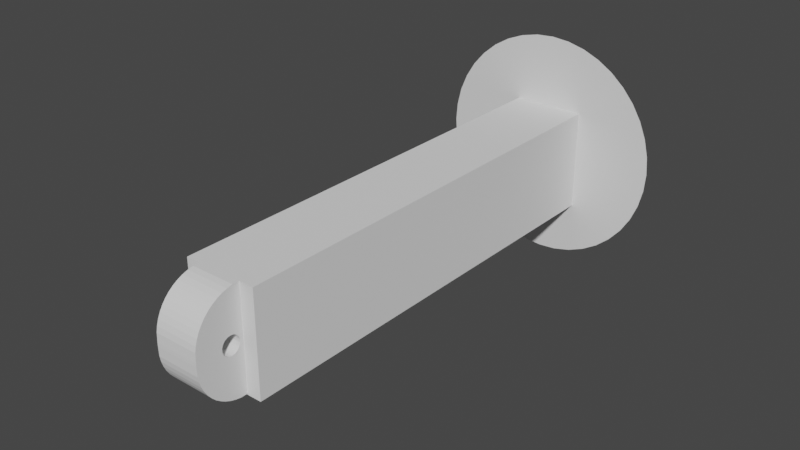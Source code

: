 # Source: Link_3_BL_c.blend  (saved by Blender 2.92.15; exported with 4.5.12 LTS)
import bpy
from mathutils import Matrix  # noqa: F401  (used for matrix-valued properties, if any)

bpy.ops.wm.read_factory_settings(use_empty=True)
scene = bpy.context.scene
scene.name = 'Scene'

# ---- collections
col_collection = bpy.data.collections.new('Collection'); scene.collection.children.link(col_collection)

# ---- world
world_world = bpy.data.worlds.new('World'); scene.world = world_world
world_world.use_nodes = True; world_world.node_tree.nodes.clear()
_N = world_world.node_tree.nodes; _L = world_world.node_tree.links
n0 = _N.new('ShaderNodeOutputWorld'); n0.name = 'World Output'; n0.location = (300, 300)
n1 = _N.new('ShaderNodeBackground'); n1.name = 'Background'; n1.location = (10, 300)
n1.inputs[0].default_value = (0.05088, 0.05088, 0.05088, 1.0)
_L.new(n1.outputs[0], n0.inputs[0])
n0.is_active_output = True
world_world.color = (0.05088, 0.05088, 0.05088)
world_world.use_sun_shadow = False
world_world.sun_shadow_jitter_overblur = 0.0

# ---- meshes
me_link_3_bl_003 = bpy.data.meshes.new('Link 3 BL.003')
me_link_3_bl_003.from_pydata([(0.006514, 0.2102, 0.00288), (0.01302, 0.2098, 0.00288), (0.01949, 0.2091, 0.00288), (0.02593, 0.2081, 0.00288), (0.03233, 0.2068, 0.00288), (0.03866, 0.2053, 0.00288), (0.04491, 0.2035, 0.00288), (0.006434, 0.2102, 0.003899), (0.01286, 0.2098, 0.004916), (0.01925, 0.2091, 0.00593), (0.02561, 0.2081, 0.006937), (0.03193, 0.2068, 0.007937), (0.03818, 0.2053, 0.008927), (0.04436, 0.2035, 0.009906), (0.006195, 0.2102, 0.004893), (0.01238, 0.2098, 0.006902), (0.01854, 0.2091, 0.008904), (0.02466, 0.2081, 0.01089), (0.03074, 0.2068, 0.01287), (0.03676, 0.2053, 0.01483), (0.04272, 0.2035, 0.01676), (0.04859, 0.2014, 0.01867), (0.005804, 0.2102, 0.005838), (0.0116, 0.2098, 0.008789), (0.01737, 0.2091, 0.01173), (0.02311, 0.2081, 0.01465), (0.0288, 0.2068, 0.01756), (0.03444, 0.2053, 0.02043), (0.04002, 0.2035, 0.02327), (0.04552, 0.2014, 0.02607), (0.00527, 0.2102, 0.006709), (0.01053, 0.2098, 0.01053), (0.01577, 0.2091, 0.01434), (0.02098, 0.2081, 0.01812), (0.02615, 0.2068, 0.02188), (0.03127, 0.2053, 0.0256), (0.03634, 0.2035, 0.02928), (0.04133, 0.2014, 0.03291), (0.004606, 0.2102, 0.007486), (0.009204, 0.2098, 0.01208), (0.01378, 0.2091, 0.01666), (0.01834, 0.2081, 0.02122), (0.02286, 0.2068, 0.02574), (0.02733, 0.2053, 0.03021), (0.03176, 0.2035, 0.03464), (0.03612, 0.2014, 0.039), (0.003829, 0.2102, 0.00815), (0.007651, 0.2098, 0.01341), (0.01146, 0.2091, 0.01865), (0.01524, 0.2081, 0.02386), (0.019, 0.2068, 0.02903), (0.02272, 0.2053, 0.03415), (0.0264, 0.2035, 0.03922), (0.002957, 0.2102, 0.008684), (0.005909, 0.2098, 0.01448), (0.00885, 0.2091, 0.02025), (0.01177, 0.2081, 0.02599), (0.01468, 0.2068, 0.03168), (0.01755, 0.2053, 0.03732), (0.02039, 0.2035, 0.0429), (0.02319, 0.2014, 0.0484), (0.002013, 0.2102, 0.009076), (0.004022, 0.2098, 0.01526), (0.006024, 0.2091, 0.02142), (0.008014, 0.2081, 0.02754), (0.009989, 0.2068, 0.03362), (0.01195, 0.2053, 0.03964), (0.01388, 0.2035, 0.0456), (0.01579, 0.2014, 0.05147), (0.001019, 0.2102, 0.009314), (0.002036, 0.2098, 0.01574), (0.003049, 0.2091, 0.02213), (0.004057, 0.2081, 0.02849), (0.005057, 0.2068, 0.03481), (0.006047, 0.2053, 0.04106), (0.007026, 0.2035, 0.04724), (0.007992, 0.2014, 0.05334), (-5.97e-09, 0.2102, 0.009394), (-7.949e-09, 0.2098, 0.0159), (-4.922e-09, 0.2091, 0.02237), (-3.525e-09, 0.2081, 0.02881), (-3.991e-09, 0.2068, 0.03521), (-9.579e-09, 0.2053, 0.04154), (-1.098e-08, 0.2035, 0.04779), (-8.647e-09, 0.2014, 0.05397), (-0.001019, 0.2102, 0.009314), (-0.002036, 0.2098, 0.01574), (-0.003049, 0.2091, 0.02213), (-0.004057, 0.2081, 0.02849), (-0.005057, 0.2068, 0.03481), (-0.006047, 0.2053, 0.04106), (-0.007026, 0.2035, 0.04724), (-0.007992, 0.2014, 0.05334), (-0.002013, 0.2102, 0.009075), (-0.004022, 0.2098, 0.01526), (-0.006024, 0.2091, 0.02142), (-0.008014, 0.2081, 0.02754), (-0.009989, 0.2068, 0.03362), (-0.01195, 0.2053, 0.03964), (-0.01388, 0.2035, 0.0456), (-0.01579, 0.2014, 0.05147), (-0.002957, 0.2102, 0.008684), (-0.005909, 0.2098, 0.01448), (-0.00885, 0.2091, 0.02025), (-0.01177, 0.2081, 0.02599), (-0.01468, 0.2068, 0.03168), (-0.01755, 0.2053, 0.03732), (-0.02039, 0.2035, 0.0429), (-0.02319, 0.2014, 0.0484), (-0.003829, 0.2102, 0.00815), (-0.007651, 0.2098, 0.01341), (-0.01146, 0.2091, 0.01865), (-0.01524, 0.2081, 0.02386), (-0.019, 0.2068, 0.02903), (-0.02272, 0.2053, 0.03415), (-0.0264, 0.2035, 0.03922), (-3.731e-09, 0.2104, 0.00288), (-0.004606, 0.2102, 0.007486), (-0.009204, 0.2098, 0.01208), (-0.01378, 0.2091, 0.01666), (-0.01834, 0.2081, 0.02122), (-0.02286, 0.2068, 0.02574), (-0.02733, 0.2053, 0.03021), (-0.03176, 0.2035, 0.03464), (-0.00527, 0.2102, 0.006709), (-0.01053, 0.2098, 0.01053), (-0.01577, 0.2091, 0.01434), (-0.02098, 0.2081, 0.01812), (-0.02615, 0.2068, 0.02188), (-0.03127, 0.2053, 0.0256), (-0.03634, 0.2035, 0.02928), (-0.005804, 0.2102, 0.005838), (-0.0116, 0.2098, 0.008789), (-0.01737, 0.2091, 0.01173), (-0.02311, 0.2081, 0.01465), (-0.0288, 0.2068, 0.01756), (-0.03444, 0.2053, 0.02043), (-0.04002, 0.2035, 0.02327), (-0.006195, 0.2102, 0.004893), (-0.01238, 0.2098, 0.006902), (-0.01854, 0.2091, 0.008904), (-0.02466, 0.2081, 0.01089), (-0.03074, 0.2068, 0.01287), (-0.03676, 0.2053, 0.01483), (-0.04272, 0.2035, 0.01676), (-0.04859, 0.2014, 0.01867), (-0.006434, 0.2102, 0.003899), (-0.01286, 0.2098, 0.004916), (-0.01925, 0.2091, 0.00593), (-0.02561, 0.2081, 0.006937), (-0.03193, 0.2068, 0.007937), (-0.03818, 0.2053, 0.008927), (-0.04436, 0.2035, 0.009906), (-0.05046, 0.2014, 0.01087), (-0.006514, 0.2102, 0.00288), (-0.01302, 0.2098, 0.00288), (-0.01949, 0.2091, 0.00288), (-0.02593, 0.2081, 0.00288), (-0.03233, 0.2068, 0.00288), (-0.03866, 0.2053, 0.00288), (-0.04491, 0.2035, 0.00288), (-0.006434, 0.2102, 0.001861), (-0.01286, 0.2098, 0.0008439), (-0.01925, 0.2091, -0.0001693), (-0.02561, 0.2081, -0.001177), (-0.03193, 0.2068, -0.002177), (-0.03818, 0.2053, -0.003167), (-0.04436, 0.2035, -0.004146), (-0.05046, 0.2014, -0.005112), (-0.006195, 0.2102, 0.0008671), (-0.01238, 0.2098, -0.001142), (-0.01854, 0.2091, -0.003144), (-0.02466, 0.2081, -0.005134), (-0.03074, 0.2068, -0.007109), (-0.03676, 0.2053, -0.009065), (-0.04272, 0.2035, -0.011), (-0.005804, 0.2102, -7.727e-05), (-0.0116, 0.2098, -0.003029), (-0.01737, 0.2091, -0.00597), (-0.02311, 0.2081, -0.008894), (-0.0288, 0.2068, -0.0118), (-0.03444, 0.2053, -0.01467), (-0.04002, 0.2035, -0.01751), (-0.00527, 0.2102, -0.0009488), (-0.01053, 0.2098, -0.004771), (-0.01577, 0.2091, -0.008578), (-0.02098, 0.2081, -0.01236), (-0.02615, 0.2068, -0.01612), (-0.03127, 0.2053, -0.01984), (-0.03634, 0.2035, -0.02352), (-0.004606, 0.2102, -0.001726), (-0.009204, 0.2098, -0.006324), (-0.01378, 0.2091, -0.0109), (-0.01834, 0.2081, -0.01546), (-0.02286, 0.2068, -0.01998), (-0.02733, 0.2053, -0.02445), (-0.03176, 0.2035, -0.02888), (-0.03612, 0.2014, -0.03324), (-0.003829, 0.2102, -0.00239), (-0.007651, 0.2098, -0.00765), (-0.01146, 0.2091, -0.01289), (-0.01524, 0.2081, -0.0181), (-0.019, 0.2068, -0.02327), (-0.02272, 0.2053, -0.02839), (-0.0264, 0.2035, -0.03346), (-0.002957, 0.2102, -0.002924), (-0.005909, 0.2098, -0.008717), (-0.00885, 0.2091, -0.01449), (-0.01177, 0.2081, -0.02023), (-0.01468, 0.2068, -0.02592), (-0.01755, 0.2053, -0.03156), (-0.02039, 0.2035, -0.03714), (-0.002013, 0.2102, -0.003315), (-0.004022, 0.2098, -0.009499), (-0.006024, 0.2091, -0.01566), (-0.008014, 0.2081, -0.02178), (-0.009989, 0.2068, -0.02786), (-0.01195, 0.2053, -0.03388), (-0.01388, 0.2035, -0.03984), (-0.001019, 0.2102, -0.003554), (-0.002036, 0.2098, -0.009976), (-0.003049, 0.2091, -0.01637), (-0.004057, 0.2081, -0.02273), (-0.005057, 0.2068, -0.02905), (-0.006047, 0.2053, -0.0353), (-0.007026, 0.2035, -0.04148), (6.603e-09, 0.2102, -0.003634), (5.555e-09, 0.2098, -0.01014), (9.513e-09, 0.2091, -0.01661), (1.091e-08, 0.2081, -0.02305), (6.719e-09, 0.2068, -0.02945), (1.836e-08, 0.2053, -0.03578), (1.464e-08, 0.2035, -0.04203), (0.001019, 0.2102, -0.003554), (0.002036, 0.2098, -0.009976), (0.003049, 0.2091, -0.01637), (0.004057, 0.2081, -0.02273), (0.005057, 0.2068, -0.02905), (0.006047, 0.2053, -0.0353), (0.007026, 0.2035, -0.04148), (0.002013, 0.2102, -0.003315), (0.004022, 0.2098, -0.009499), (0.006024, 0.2091, -0.01566), (0.008014, 0.2081, -0.02178), (0.009989, 0.2068, -0.02786), (0.01195, 0.2053, -0.03388), (0.01388, 0.2035, -0.03984), (0.002957, 0.2102, -0.002924), (0.005909, 0.2098, -0.008717), (0.00885, 0.2091, -0.01449), (0.01177, 0.2081, -0.02023), (0.01468, 0.2068, -0.02592), (0.01755, 0.2053, -0.03156), (0.02039, 0.2035, -0.03714), (0.003829, 0.2102, -0.00239), (0.007651, 0.2098, -0.00765), (0.01146, 0.2091, -0.01289), (0.01524, 0.2081, -0.0181), (0.019, 0.2068, -0.02327), (0.02272, 0.2053, -0.02839), (0.0264, 0.2035, -0.03346), (0.004606, 0.2102, -0.001726), (0.009204, 0.2098, -0.006324), (0.01378, 0.2091, -0.0109), (0.01834, 0.2081, -0.01546), (0.02286, 0.2068, -0.01998), (0.02733, 0.2053, -0.02445), (0.03176, 0.2035, -0.02888), (0.00527, 0.2102, -0.0009488), (0.01053, 0.2098, -0.004771), (0.01577, 0.2091, -0.008578), (0.02098, 0.2081, -0.01236), (0.02615, 0.2068, -0.01612), (0.03127, 0.2053, -0.01984), (0.03634, 0.2035, -0.02352), (0.04133, 0.2014, -0.02715), (0.005804, 0.2102, -7.726e-05), (0.0116, 0.2098, -0.003029), (0.01737, 0.2091, -0.00597), (0.02311, 0.2081, -0.008894), (0.0288, 0.2068, -0.0118), (0.03444, 0.2053, -0.01467), (0.04002, 0.2035, -0.01751), (0.04552, 0.2014, -0.02031), (0.006195, 0.2102, 0.0008671), (0.01238, 0.2098, -0.001142), (0.01854, 0.2091, -0.003144), (0.02466, 0.2081, -0.005134), (0.03074, 0.2068, -0.007109), (0.03676, 0.2053, -0.009065), (0.04272, 0.2035, -0.011), (0.04859, 0.2014, -0.01291), (0.006434, 0.2102, 0.001861), (0.01286, 0.2098, 0.000844), (0.01925, 0.2091, -0.0001693), (0.02561, 0.2081, -0.001177), (0.03193, 0.2068, -0.002177), (0.03818, 0.2053, -0.003167), (0.04436, 0.2035, -0.004146), (0.05046, 0.2014, -0.005112), (0.05109, 0.2014, 0.00288), (0.03612, 0.2014, -0.03324), (0.03003, 0.2014, -0.03845), (0.02319, 0.2014, -0.04264), (0.01579, 0.2014, -0.04571), (0.007992, 0.2014, -0.04758), (2.449e-08, 0.2014, -0.04821), (-0.007992, 0.2014, -0.04758), (-0.01579, 0.2014, -0.04571), (-0.02319, 0.2014, -0.04264), (-0.03003, 0.2014, -0.03845), (-0.04133, 0.2014, -0.02715), (-0.04552, 0.2014, -0.02031), (-0.04859, 0.2014, -0.01291), (-0.05109, 0.2014, 0.00288), (-0.04552, 0.2014, 0.02607), (-0.04133, 0.2014, 0.03291), (-0.03612, 0.2014, 0.039), (-0.03003, 0.2014, 0.04421), (0.03003, 0.2014, 0.04421), (0.05046, 0.2014, 0.01087), (-0.01587, 0.0054, -0.02252), (-0.01587, 0.0054, 0.02208), (0.01587, 0.0054, -0.02252), (0.01587, 0.0054, 0.02208), (-0.009525, -0.0137, -0.009317), (-0.009525, -0.01271, -0.01152), (-0.009525, -0.01146, -0.01359), (-0.009525, -0.004294, -0.01993), (-0.009525, -0.006361, -0.01868), (-0.009525, -0.002092, -0.02093), (0.009475, -0.002092, -0.02093), (-0.009525, 0.0002137, -0.02164), (0.009475, 0.0002137, -0.02164), (-0.009525, 0.002589, -0.02208), (0.009475, 0.002589, -0.02208), (0.009475, -0.004294, -0.01993), (0.009475, -0.00997, -0.01549), (0.009475, -0.008262, -0.0172), (0.009475, -0.006361, -0.01868), (0.009475, -0.01146, -0.01359), (0.009475, -0.01271, -0.01152), (0.009475, -0.0137, -0.009317), (0.009475, -0.015, -0.00075), (-0.009525, -0.015, -0.00075), (-0.009525, -0.003929, -0.00075), (0.009475, -0.003929, -0.00075), (-0.009525, -0.003439, -0.002043), (-0.009525, -0.01442, -0.007011), (-0.009525, -0.01485, -0.004636), (0.009475, -0.01485, -0.004636), (0.009475, -0.01442, -0.007011), (0.009475, -0.003439, -0.002043), (-0.009525, -0.002538, -0.003092), (0.009475, -0.002538, -0.003092), (-0.009525, -0.001334, -0.003771), (0.009475, -0.001334, -0.003771), (-0.009525, 2.982e-05, -0.004), (-0.009525, -0.00997, -0.01549), (-0.009525, -0.008262, -0.0172), (0.009475, 2.982e-05, -0.004), (0.009475, 0.002584, -0.003054), (0.009475, 0.00139, -0.003751), (0.009475, 0.003469, -0.001991), (-0.009525, 0.003469, -0.001991), (-0.009525, 0.00394, -0.0006913), (-0.009525, 0.004, -2.809e-09), (0.009475, 0.00394, -0.0006913), (0.009475, 0.00394, 0.0006913), (0.009475, 0.003469, 0.001991), (-0.009525, 0.00139, -0.003751), (-0.009525, 0.002017, -0.003454), (-0.009525, 0.002584, -0.003054), (0.009475, 0.002584, 0.003053), (0.009475, 0.00139, 0.003751), (0.009475, 2.982e-05, 0.004), (-0.009525, 2.982e-05, 0.004), (-0.009525, -0.01442, 0.007011), (-0.009525, -0.001334, 0.003771), (0.009475, -0.001334, 0.003771), (0.009475, -0.01442, 0.007011), (0.009475, -0.0137, 0.009317), (-0.009525, -0.01485, 0.004636), (0.009475, -0.002538, 0.003092), (0.009475, -0.01485, 0.004636), (0.009475, -0.003439, 0.002043), (-0.009525, -0.003439, 0.002043), (-0.009525, -0.003929, 0.00075), (0.009475, -0.003929, 0.00075), (-0.009525, -0.015, 0.00075), (0.009475, -0.015, 0.00075), (-0.009525, -0.0137, 0.009317), (-0.009525, -0.01271, 0.01152), (-0.009525, -0.01146, 0.01359), (-0.009525, -0.00997, 0.01549), (0.009475, -0.00997, 0.01549), (0.009475, -0.01271, 0.01152), (0.009475, -0.01146, 0.01359), (0.009475, -0.008262, 0.0172), (0.009475, -0.006361, 0.01868), (0.009475, -0.004294, 0.01993), (0.009475, -0.002092, 0.02093), (0.009475, 0.0002137, 0.02164), (-0.009525, -0.002092, 0.02093), (0.009475, 0.002589, 0.02208), (-0.009525, -0.004294, 0.01993), (-0.009525, 0.0002137, 0.02164), (-0.009525, 0.002589, 0.02208), (-0.009525, -0.006361, 0.01868), (-0.009525, -0.008262, 0.0172), (-0.009525, -0.002538, 0.003092), (-0.009525, 0.00139, 0.003751), (-0.009525, 0.002584, 0.003053), (-0.009525, 0.003469, 0.001991), (-0.009525, 0.00394, 0.0006913), (-0.009525, 0.0054, -0.02209), (0.009475, 0.0054, -0.02209), (0.009475, 0.0054, -0.002932), (0.009475, 0.0054, 0.02208), (-0.009525, 0.0054, 0.02208), (0.01587, 0.2014, 0.02208), (-0.01587, 0.2014, -0.02252), (-0.01587, 0.2014, 0.02208), (0.01587, 0.2014, -0.02252)], [], [(221, 213, 220), (229, 237, 230), (291, 298, 299), (279, 288, 280), (116, 7, 0), (23, 32, 24), (82, 89, 90), (314, 167, 168), (103, 112, 104), (116, 14, 7), (170, 178, 171), (147, 138, 146), (12, 20, 13), (111, 120, 112), (273, 280, 281), (166, 175, 167), (285, 276, 284), (114, 121, 122), (163, 172, 164), (231, 238, 239), (24, 15, 23), (44, 319, 45), (116, 22, 14), (125, 133, 126), (215, 223, 216), (261, 269, 262), (263, 269, 270), (116, 30, 22), (310, 211, 309), (74, 81, 82), (54, 46, 53), (96, 87, 95), (157, 165, 158), (129, 137, 130), (116, 38, 30), (86, 94, 95), (141, 150, 142), (260, 301, 302), (220, 228, 221), (86, 77, 85), (188, 194, 195), (40, 49, 41), (270, 277, 278), (151, 144, 143), (256, 264, 257), (249, 255, 256), (64, 57, 56), (116, 46, 38), (18, 25, 26), (122, 128, 129), (63, 72, 64), (124, 132, 125), (108, 115, 318), (116, 53, 46), (75, 84, 76), (224, 232, 225), (93, 86, 85), (166, 173, 174), (222, 214, 221), (116, 61, 53), (91, 100, 92), (257, 265, 258), (51, 57, 58), (217, 225, 218), (88, 97, 89), (116, 69, 61), (245, 253, 246), (176, 184, 177), (284, 293, 285), (253, 302, 303), (300, 13, 320), (321, 323, 416), (352, 353, 347), (227, 219, 226), (74, 67, 66), (120, 128, 121), (195, 202, 203), (55, 47, 54), (281, 288, 289), (116, 77, 69), (43, 50, 51), (249, 243, 242), (210, 218, 211), (119, 110, 118), (116, 85, 77), (259, 267, 260), (236, 244, 237), (309, 218, 308), (181, 189, 182), (274, 283, 275), (27, 36, 28), (116, 93, 85), (254, 262, 255), (143, 150, 151), (224, 230, 231), (102, 111, 103), (116, 101, 93), (55, 64, 56), (207, 201, 200), (155, 146, 154), (55, 49, 48), (95, 104, 96), (250, 258, 251), (195, 204, 196), (206, 198, 205), (301, 274, 275), (242, 236, 235), (208, 216, 209), (28, 29, 21), (183, 191, 184), (116, 109, 101), (120, 127, 128), (132, 138, 139), (151, 160, 152), (116, 117, 109), (270, 279, 271), (28, 21, 20), (307, 232, 306), (132, 140, 133), (252, 260, 253), (92, 83, 91), (116, 124, 117), (42, 49, 50), (159, 165, 166), (9, 3, 2), (191, 200, 192), (249, 257, 250), (318, 123, 317), (295, 286, 294), (164, 173, 165), (154, 162, 155), (90, 99, 91), (139, 148, 140), (170, 161, 169), (116, 131, 124), (188, 196, 189), (132, 139, 140), (54, 63, 55), (35, 42, 43), (281, 290, 282), (116, 138, 131), (297, 6, 298), (65, 72, 73), (107, 98, 106), (10, 16, 17), (46, 39, 38), (116, 146, 138), (94, 103, 95), (272, 264, 271), (238, 246, 239), (304, 239, 246), (233, 241, 234), (116, 154, 146), (11, 5, 4), (181, 187, 188), (50, 56, 57), (208, 214, 215), (97, 104, 105), (0, 8, 1), (242, 234, 241), (168, 175, 313), (248, 242, 241), (156, 164, 157), (155, 163, 156), (4, 10, 11), (311, 196, 197), (116, 161, 154), (151, 158, 159), (9, 10, 3), (13, 21, 320), (190, 199, 191), (116, 169, 161), (27, 34, 35), (71, 80, 72), (229, 221, 228), (40, 33, 32), (59, 66, 67), (145, 152, 153), (116, 176, 169), (289, 298, 290), (205, 213, 206), (17, 11, 10), (116, 183, 176), (298, 300, 299), (177, 185, 178), (114, 123, 115), (296, 287, 295), (247, 255, 248), (252, 258, 259), (313, 182, 312), (315, 144, 145), (245, 251, 252), (286, 293, 294), (144, 136, 143), (102, 109, 110), (203, 211, 204), (116, 190, 183), (238, 244, 245), (193, 202, 194), (179, 187, 180), (9, 1, 8), (116, 198, 190), (290, 283, 282), (221, 214, 213), (212, 220, 213), (88, 79, 87), (214, 206, 213), (36, 45, 37), (116, 205, 198), (294, 3, 295), (278, 285, 286), (226, 234, 227), (231, 239, 232), (236, 228, 235), (30, 39, 31), (134, 142, 135), (119, 127, 120), (71, 62, 70), (122, 130, 123), (136, 142, 143), (306, 239, 305), (116, 212, 205), (262, 256, 255), (271, 280, 272), (17, 24, 25), (203, 209, 210), (129, 135, 136), (116, 219, 212), (268, 277, 269), (197, 204, 310), (292, 1, 293), (15, 9, 8), (29, 36, 37), (116, 226, 219), (162, 171, 163), (127, 135, 128), (154, 161, 162), (178, 186, 179), (286, 279, 278), (116, 233, 226), (73, 66, 65), (86, 95, 87), (243, 251, 244), (26, 19, 18), (23, 14, 22), (174, 180, 181), (263, 271, 264), (317, 130, 316), (192, 184, 191), (118, 126, 119), (78, 69, 77), (36, 43, 44), (169, 177, 170), (116, 240, 233), (64, 65, 57), (308, 225, 307), (81, 72, 80), (259, 265, 266), (116, 247, 240), (86, 79, 78), (52, 60, 319), (33, 26, 25), (231, 237, 238), (193, 185, 192), (151, 152, 144), (116, 254, 247), (199, 207, 200), (295, 4, 296), (112, 105, 104), (90, 97, 98), (116, 261, 254), (118, 124, 125), (140, 149, 141), (112, 121, 113), (25, 32, 33), (289, 296, 297), (89, 80, 88), (171, 179, 172), (186, 194, 187), (125, 132, 133), (182, 174, 181), (201, 209, 202), (149, 158, 150), (116, 268, 261), (153, 160, 314), (273, 282, 274), (148, 157, 149), (91, 82, 90), (116, 276, 268), (316, 137, 315), (234, 228, 227), (147, 156, 148), (44, 51, 52), (39, 47, 48), (59, 68, 60), (116, 284, 276), (19, 28, 20), (192, 201, 193), (39, 48, 40), (40, 31, 39), (22, 31, 23), (356, 353, 354), (106, 113, 114), (312, 189, 311), (222, 230, 223), (108, 99, 107), (296, 5, 297), (11, 19, 12), (116, 292, 284), (390, 344, 343), (394, 397, 395), (62, 53, 61), (118, 109, 117), (116, 0, 292), (359, 339, 338), (133, 141, 134), (358, 338, 337), (126, 134, 127), (329, 336, 339), (7, 15, 8), (368, 414, 366), (369, 412, 413), (293, 2, 294), (266, 272, 273), (411, 373, 374), (350, 344, 349), (342, 348, 325), (11, 12, 5), (403, 400, 401), (341, 325, 326), (70, 79, 71), (371, 370, 362), (390, 382, 389), (327, 337, 340), (352, 345, 346), (333, 330, 332), (51, 59, 52), (188, 187, 194), (383, 378, 379), (370, 360, 362), (378, 375, 379), (385, 387, 386), (413, 368, 369), (210, 216, 217), (361, 371, 362), (393, 396, 397), (402, 407, 406), (406, 401, 402), (334, 332, 370), (345, 388, 346), (357, 355, 356), (86, 78, 77), (386, 383, 385), (408, 398, 399), (376, 374, 375), (367, 366, 365), (351, 349, 348), (376, 411, 374), (101, 94, 93), (246, 303, 304), (392, 381, 396), (365, 363, 367), (364, 361, 363), (326, 340, 341), (335, 332, 334), (391, 380, 381), (164, 172, 173), (76, 67, 75), (318, 115, 123), (210, 209, 216), (234, 235, 228), (359, 329, 339), (160, 166, 167), (323, 420, 324), (304, 305, 239), (208, 215, 216), (106, 105, 113), (149, 157, 158), (399, 398, 379), (279, 287, 288), (250, 257, 258), (207, 208, 201), (24, 16, 15), (153, 152, 160), (273, 281, 282), (375, 399, 379), (182, 175, 174), (171, 178, 179), (186, 193, 194), (398, 395, 379), (201, 208, 209), (148, 156, 157), (379, 395, 397), (397, 396, 383), (316, 130, 137), (418, 404, 374), (55, 56, 49), (95, 103, 104), (289, 288, 296), (112, 120, 121), (417, 418, 368), (25, 24, 32), (89, 81, 80), (118, 117, 124), (140, 148, 149), (155, 147, 146), (112, 113, 105), (199, 206, 207), (295, 3, 4), (369, 418, 373), (90, 89, 97), (231, 230, 237), (102, 110, 111), (404, 402, 374), (143, 142, 150), (402, 401, 375), (163, 171, 172), (313, 312, 421), (55, 63, 64), (114, 113, 121), (33, 34, 26), (224, 223, 230), (311, 197, 421), (168, 313, 421), (153, 314, 422), (310, 309, 421), (52, 59, 60), (422, 315, 145), (254, 261, 262), (153, 422, 145), (197, 310, 421), (27, 35, 36), (312, 311, 421), (367, 363, 417), (285, 277, 276), (401, 400, 375), (301, 275, 423), (86, 87, 79), (274, 282, 283), (259, 258, 265), (422, 421, 321), (304, 303, 423), (303, 302, 423), (308, 218, 225), (78, 70, 69), (181, 188, 189), (236, 243, 244), (36, 35, 43), (259, 266, 267), (291, 290, 298), (309, 211, 218), (317, 123, 130), (192, 185, 184), (119, 111, 110), (118, 125, 126), (273, 272, 280), (421, 306, 423), (169, 176, 177), (306, 305, 423), (43, 42, 50), (305, 304, 423), (249, 250, 243), (263, 270, 271), (174, 173, 180), (302, 301, 423), (421, 422, 168), (111, 119, 120), (400, 399, 375), (383, 396, 381), (26, 27, 19), (23, 15, 14), (281, 280, 288), (243, 250, 251), (283, 291, 423), (55, 48, 47), (172, 179, 180), (286, 287, 279), (74, 75, 67), (106, 114, 115), (222, 215, 214), (73, 74, 66), (320, 21, 420), (21, 29, 420), (12, 19, 20), (178, 185, 186), (227, 220, 219), (299, 300, 420), (127, 134, 135), (29, 28, 36), (37, 45, 420), (162, 170, 171), (300, 320, 420), (170, 177, 178), (15, 16, 9), (292, 0, 1), (309, 308, 421), (197, 196, 204), (60, 68, 420), (68, 76, 420), (84, 92, 422), (17, 16, 24), (203, 202, 209), (129, 128, 135), (88, 96, 97), (306, 232, 239), (262, 263, 256), (271, 279, 280), (352, 354, 353), (45, 319, 420), (319, 60, 420), (71, 63, 62), (416, 415, 321), (122, 129, 130), (136, 135, 142), (417, 416, 323), (92, 100, 422), (324, 418, 417), (76, 84, 420), (29, 37, 420), (308, 307, 421), (119, 126, 127), (322, 321, 415), (323, 324, 417), (30, 38, 39), (236, 229, 228), (314, 160, 167), (134, 141, 142), (419, 322, 415), (278, 277, 285), (253, 260, 302), (300, 6, 13), (316, 315, 422), (420, 423, 299), (226, 233, 234), (284, 292, 293), (176, 183, 184), (245, 252, 253), (36, 44, 45), (294, 2, 3), (9, 2, 1), (290, 291, 283), (212, 219, 220), (88, 80, 79), (238, 237, 244), (217, 224, 225), (423, 275, 283), (193, 201, 202), (203, 210, 211), (334, 415, 416), (179, 186, 187), (51, 50, 57), (82, 81, 89), (214, 207, 206), (23, 31, 32), (229, 236, 237), (144, 137, 136), (102, 101, 109), (405, 408, 399), (318, 317, 422), (257, 264, 265), (317, 316, 422), (422, 420, 84), (286, 285, 293), (108, 422, 100), (315, 137, 144), (245, 244, 251), (91, 99, 100), (313, 175, 182), (69, 70, 62), (240, 247, 248), (217, 216, 223), (296, 288, 287), (266, 273, 274), (247, 254, 255), (166, 165, 173), (252, 251, 258), (74, 82, 83), (103, 111, 112), (93, 94, 86), (177, 184, 185), (114, 122, 123), (356, 339, 360), (6, 5, 12), (17, 18, 11), (224, 231, 232), (298, 6, 300), (147, 139, 138), (58, 57, 65), (75, 83, 84), (108, 318, 422), (307, 306, 421), (289, 297, 298), (108, 107, 115), (166, 174, 175), (124, 131, 132), (59, 58, 66), (145, 144, 152), (381, 380, 385), (63, 71, 72), (122, 121, 128), (229, 222, 221), (210, 217, 218), (40, 41, 33), (324, 420, 418), (337, 338, 356), (27, 26, 34), (339, 336, 360), (71, 79, 80), (13, 20, 21), (190, 198, 199), (420, 422, 418), (417, 361, 362), (373, 418, 374), (321, 421, 423), (418, 369, 368), (379, 397, 383), (331, 333, 360), (336, 331, 360), (328, 330, 331), (311, 189, 196), (4, 3, 10), (261, 268, 269), (368, 367, 417), (416, 417, 362), (98, 97, 105), (417, 363, 361), (422, 322, 419), (333, 335, 362), (342, 354, 352), (335, 416, 362), (340, 337, 356), (34, 33, 41), (340, 356, 354), (377, 382, 384), (409, 394, 395), (155, 162, 163), (156, 163, 164), (342, 341, 354), (415, 370, 371), (415, 371, 372), (350, 351, 352), (365, 366, 415), (248, 249, 242), (351, 342, 352), (366, 414, 419), (168, 167, 175), (366, 419, 415), (413, 412, 419), (96, 88, 87), (414, 413, 419), (350, 352, 346), (270, 269, 277), (341, 340, 354), (242, 235, 234), (376, 378, 408), (329, 355, 357), (381, 385, 383), (0, 7, 8), (412, 411, 419), (419, 407, 418), (208, 207, 214), (97, 96, 104), (349, 345, 347), (50, 49, 56), (343, 350, 346), (349, 344, 345), (94, 102, 103), (188, 195, 196), (325, 348, 347), (326, 325, 353), (44, 52, 319), (355, 327, 353), (388, 343, 346), (272, 265, 264), (46, 47, 39), (327, 326, 353), (407, 404, 418), (157, 164, 165), (361, 372, 371), (40, 48, 49), (353, 325, 347), (348, 349, 347), (330, 328, 357), (357, 328, 329), (407, 419, 411), (238, 245, 246), (370, 332, 357), (391, 392, 410), (387, 344, 389), (376, 406, 411), (329, 359, 355), (297, 5, 6), (378, 409, 408), (376, 405, 403), (233, 240, 241), (403, 406, 376), (332, 330, 357), (359, 358, 355), (107, 99, 98), (357, 356, 360), (260, 267, 301), (377, 386, 382), (378, 410, 393), (386, 387, 382), (387, 345, 344), (415, 334, 370), (54, 62, 63), (281, 289, 290), (391, 386, 377), (389, 382, 387), (393, 394, 378), (406, 407, 411), (358, 327, 355), (220, 227, 228), (129, 136, 137), (415, 364, 365), (323, 423, 420), (391, 410, 386), (160, 159, 166), (408, 405, 376), (65, 64, 72), (76, 68, 67), (377, 384, 380), (141, 149, 150), (35, 34, 42), (409, 395, 398), (391, 377, 380), (392, 393, 410), (394, 409, 378), (10, 9, 16), (310, 204, 211), (74, 73, 81), (139, 147, 148), (367, 368, 366), (54, 47, 46), (364, 372, 361), (263, 262, 269), (380, 384, 385), (384, 390, 388), (326, 327, 340), (170, 162, 161), (385, 384, 388), (335, 333, 332), (390, 343, 388), (90, 98, 99), (34, 41, 42), (362, 360, 333), (101, 102, 94), (266, 274, 267), (91, 83, 82), (351, 350, 349), (392, 391, 381), (70, 78, 79), (408, 409, 398), (42, 41, 49), (249, 256, 257), (295, 287, 286), (191, 199, 200), (205, 212, 213), (246, 253, 303), (51, 58, 59), (365, 364, 363), (92, 84, 83), (195, 194, 202), (402, 404, 407), (393, 392, 396), (406, 403, 401), (74, 83, 75), (378, 376, 375), (159, 158, 165), (327, 358, 337), (385, 388, 387), (252, 259, 260), (413, 414, 368), (345, 387, 388), (6, 12, 13), (69, 62, 61), (268, 276, 277), (333, 331, 330), (195, 203, 204), (352, 347, 345), (240, 248, 241), (7, 14, 15), (403, 405, 400), (390, 384, 382), (193, 186, 185), (338, 339, 356), (217, 223, 224), (59, 67, 68), (383, 410, 378), (58, 65, 66), (342, 351, 348), (370, 357, 360), (386, 410, 383), (341, 342, 325), (334, 416, 335), (329, 328, 336), (358, 359, 338), (293, 1, 2), (405, 399, 400), (242, 243, 236), (390, 389, 344), (133, 140, 141), (291, 299, 423), (369, 373, 412), (266, 265, 272), (18, 17, 25), (62, 54, 53), (172, 180, 173), (183, 190, 191), (151, 159, 160), (19, 27, 28), (296, 4, 5), (215, 222, 223), (40, 32, 31), (108, 100, 99), (106, 115, 107), (307, 225, 232), (256, 263, 264), (249, 248, 255), (394, 393, 397), (118, 110, 109), (206, 199, 198), (126, 133, 134), (411, 412, 373), (22, 30, 31), (415, 372, 364), (314, 168, 422), (374, 402, 375), (312, 182, 189), (151, 150, 158), (181, 180, 187), (192, 200, 201), (356, 355, 353), (222, 229, 230), (301, 267, 274), (321, 423, 323), (81, 73, 72), (98, 105, 106), (44, 43, 51), (147, 155, 156), (11, 18, 19), (422, 419, 418), (132, 131, 138), (270, 278, 279), (422, 321, 322), (350, 343, 344), (328, 331, 336)])
_uv = me_link_3_bl_003.uv_layers.new(name='UVMap')
_uv.uv.foreach_set('vector', [0.0, 0.0, 0.0, 0.0, 0.0, 0.0, 0.0, 0.0, 0.0, 0.0, 0.0, 0.0, 0.0, 0.0, 0.0, 0.0, 0.0, 0.0, 0.0, 0.0, 0.0, 0.0, 0.0, 0.0, 0.0, 0.0, 0.0, 0.0, 0.0, 0.0, 0.0, 0.0, 0.0, 0.0, 0.0, 0.0, 0.0, 0.0, 0.0, 0.0, 0.0, 0.0, 0.0, 0.0, 0.0, 0.0, 0.0, 0.0, 0.0, 0.0, 0.0, 0.0, 0.0, 0.0, 0.0, 0.0, 0.0, 0.0, 0.0, 0.0, 0.0, 0.0, 0.0, 0.0, 0.0, 0.0, 0.0, 0.0, 0.0, 0.0, 0.0, 0.0, 0.0, 0.0, 0.0, 0.0, 0.0, 0.0, 0.0, 0.0, 0.0, 0.0, 0.0, 0.0, 0.0, 0.0, 0.0, 0.0, 0.0, 0.0, 0.0, 0.0, 0.0, 0.0, 0.0, 0.0, 0.0, 0.0, 0.0, 0.0, 0.0, 0.0, 0.0, 0.0, 0.0, 0.0, 0.0, 0.0, 0.0, 0.0, 0.0, 0.0, 0.0, 0.0, 0.0, 0.0, 0.0, 0.0, 0.0, 0.0, 0.0, 0.0, 0.0, 0.0, 0.0, 0.0, 0.0, 0.0, 0.0, 0.0, 0.0, 0.0, 0.0, 0.0, 0.0, 0.0, 0.0, 0.0, 0.0, 0.0, 0.0, 0.0, 0.0, 0.0, 0.0, 0.0, 0.0, 0.0, 0.0, 0.0, 0.0, 0.0, 0.0, 0.0, 0.0, 0.0, 0.0, 0.0, 0.0, 0.0, 0.0, 0.0, 0.0, 0.0, 0.0, 0.0, 0.0, 0.0, 0.0, 0.0, 0.0, 0.0, 0.0, 0.0, 0.0, 0.0, 0.0, 0.0, 0.0, 0.0, 0.0, 0.0, 0.0, 0.0, 0.0, 0.0, 0.0, 0.0, 0.0, 0.0, 0.0, 0.0, 0.0, 0.0, 0.0, 0.0, 0.0, 0.0, 0.0, 0.0, 0.0, 0.0, 0.0, 0.0, 0.0, 0.0, 0.0, 0.0, 0.0, 0.0, 0.0, 0.0, 0.0, 0.0, 0.0, 0.0, 0.0, 0.0, 0.0, 0.0, 0.0, 0.0, 0.0, 0.0, 0.0, 0.0, 0.0, 0.0, 0.0, 0.0, 0.0, 0.0, 0.0, 0.0, 0.0, 0.0, 0.0, 0.0, 0.0, 0.0, 0.0, 0.0, 0.0, 0.0, 0.0, 0.0, 0.0, 0.0, 0.0, 0.0, 0.0, 0.0, 0.0, 0.0, 0.0, 0.0, 0.0, 0.0, 0.0, 0.0, 0.0, 0.0, 0.0, 0.0, 0.0, 0.0, 0.0, 0.0, 0.0, 0.0, 0.0, 0.0, 0.0, 0.0, 0.0, 0.0, 0.0, 0.0, 0.0, 0.0, 0.0, 0.0, 0.0, 0.0, 0.0, 0.0, 0.0, 0.0, 0.0, 0.0, 0.0, 0.0, 0.0, 0.0, 0.0, 0.0, 0.0, 0.0, 0.0, 0.0, 0.0, 0.0, 0.0, 0.0, 0.0, 0.0, 0.0, 0.0, 0.0, 0.0, 0.0, 0.0, 0.0, 0.0, 0.0, 0.0, 0.0, 0.0, 0.0, 0.0, 0.0, 0.0, 0.0, 0.0, 0.0, 0.0, 0.0, 0.0, 0.0, 0.0, 0.0, 0.0, 0.0, 0.0, 0.0, 0.0, 0.0, 0.0, 0.0, 0.0, 0.0, 0.0, 0.0, 0.0, 0.0, 0.0, 0.0, 0.0, 0.0, 0.0, 0.0, 0.0, 0.0, 0.0, 0.0, 0.0, 0.0, 0.0, 0.0, 0.0, 0.0, 0.0, 0.0, 0.0, 0.0, 0.0, 0.0, 0.0, 0.0, 0.0, 0.0, 0.0, 0.0, 0.0, 0.0, 0.0, 0.0, 0.0, 0.0, 0.0, 0.0, 0.0, 0.0, 0.0, 0.0, 0.0, 0.0, 0.0, 0.0, 0.0, 0.0, 0.0, 0.0, 0.0, 0.0, 0.0, 0.0, 0.0, 0.0, 0.0, 0.0, 0.0, 0.0, 0.0, 0.0, 0.0, 0.0, 0.0, 0.0, 0.0, 0.0, 0.0, 0.0, 0.0, 0.0, 0.0, 0.0, 0.0, 0.0, 0.0, 0.0, 0.0, 0.0, 0.0, 0.0, 0.0, 0.375, 1.0, 0.375, 0.75, 0.3774, 0.8004, 0.0, 0.0, 0.0, 0.0, 0.0, 0.0, 0.0, 0.0, 0.0, 0.0, 0.0, 0.0, 0.0, 0.0, 0.0, 0.0, 0.0, 0.0, 0.0, 0.0, 0.0, 0.0, 0.0, 0.0, 0.0, 0.0, 0.0, 0.0, 0.0, 0.0, 0.0, 0.0, 0.0, 0.0, 0.0, 0.0, 0.0, 0.0, 0.0, 0.0, 0.0, 0.0, 0.0, 0.0, 0.0, 0.0, 0.0, 0.0, 0.0, 0.0, 0.0, 0.0, 0.0, 0.0, 0.0, 0.0, 0.0, 0.0, 0.0, 0.0, 0.0, 0.0, 0.0, 0.0, 0.0, 0.0, 0.0, 0.0, 0.0, 0.0, 0.0, 0.0, 0.0, 0.0, 0.0, 0.0, 0.0, 0.0, 0.0, 0.0, 0.0, 0.0, 0.0, 0.0, 0.0, 0.0, 0.0, 0.0, 0.0, 0.0, 0.0, 0.0, 0.0, 0.0, 0.0, 0.0, 0.0, 0.0, 0.0, 0.0, 0.0, 0.0, 0.0, 0.0, 0.0, 0.0, 0.0, 0.0, 0.0, 0.0, 0.0, 0.0, 0.0, 0.0, 0.0, 0.0, 0.0, 0.0, 0.0, 0.0, 0.0, 0.0, 0.0, 0.0, 0.0, 0.0, 0.0, 0.0, 0.0, 0.0, 0.0, 0.0, 0.0, 0.0, 0.0, 0.0, 0.0, 0.0, 0.0, 0.0, 0.0, 0.0, 0.0, 0.0, 0.0, 0.0, 0.0, 0.0, 0.0, 0.0, 0.0, 0.0, 0.0, 0.0, 0.0, 0.0, 0.0, 0.0, 0.0, 0.0, 0.0, 0.0, 0.0, 0.0, 0.0, 0.0, 0.0, 0.0, 0.0, 0.0, 0.0, 0.0, 0.0, 0.0, 0.0, 0.0, 0.0, 0.0, 0.0, 0.0, 0.0, 0.0, 0.0, 0.0, 0.0, 0.0, 0.0, 0.0, 0.0, 0.0, 0.0, 0.0, 0.0, 0.0, 0.0, 0.0, 0.0, 0.0, 0.0, 0.0, 0.0, 0.0, 0.0, 0.0, 0.0, 0.0, 0.0, 0.0, 0.0, 0.0, 0.0, 0.0, 0.0, 0.0, 0.0, 0.0, 0.0, 0.0, 0.0, 0.0, 0.0, 0.0, 0.0, 0.0, 0.0, 0.0, 0.0, 0.0, 0.0, 0.0, 0.0, 0.0, 0.0, 0.0, 0.0, 0.0, 0.0, 0.0, 0.0, 0.0, 0.0, 0.0, 0.0, 0.0, 0.0, 0.0, 0.0, 0.0, 0.0, 0.0, 0.0, 0.0, 0.0, 0.0, 0.0, 0.0, 0.0, 0.0, 0.0, 0.0, 0.0, 0.0, 0.0, 0.0, 0.0, 0.0, 0.0, 0.0, 0.0, 0.0, 0.0, 0.0, 0.0, 0.0, 0.0, 0.0, 0.0, 0.0, 0.0, 0.0, 0.0, 0.0, 0.0, 0.0, 0.0, 0.0, 0.0, 0.0, 0.0, 0.0, 0.0, 0.0, 0.0, 0.0, 0.0, 0.0, 0.0, 0.0, 0.0, 0.0, 0.0, 0.0, 0.0, 0.0, 0.0, 0.0, 0.0, 0.0, 0.0, 0.0, 0.0, 0.0, 0.0, 0.0, 0.0, 0.0, 0.0, 0.0, 0.0, 0.0, 0.0, 0.0, 0.0, 0.0, 0.0, 0.0, 0.0, 0.0, 0.0, 0.0, 0.0, 0.0, 0.0, 0.0, 0.0, 0.0, 0.0, 0.0, 0.0, 0.0, 0.0, 0.0, 0.0, 0.0, 0.0, 0.0, 0.0, 0.0, 0.0, 0.0, 0.0, 0.0, 0.0, 0.0, 0.0, 0.0, 0.0, 0.0, 0.0, 0.0, 0.0, 0.0, 0.0, 0.0, 0.0, 0.0, 0.0, 0.0, 0.0, 0.0, 0.0, 0.0, 0.0, 0.0, 0.0, 0.0, 0.0, 0.0, 0.0, 0.0, 0.0, 0.0, 0.0, 0.0, 0.0, 0.0, 0.0, 0.0, 0.0, 0.0, 0.0, 0.0, 0.0, 0.0, 0.0, 0.0, 0.0, 0.0, 0.0, 0.0, 0.0, 0.0, 0.0, 0.0, 0.0, 0.0, 0.0, 0.0, 0.0, 0.0, 0.0, 0.0, 0.0, 0.0, 0.0, 0.0, 0.0, 0.0, 0.0, 0.0, 0.0, 0.0, 0.0, 0.0, 0.0, 0.0, 0.0, 0.0, 0.0, 0.0, 0.0, 0.0, 0.0, 0.0, 0.0, 0.0, 0.0, 0.0, 0.0, 0.0, 0.0, 0.0, 0.0, 0.0, 0.0, 0.0, 0.0, 0.0, 0.0, 0.0, 0.0, 0.0, 0.0, 0.0, 0.0, 0.0, 0.0, 0.0, 0.0, 0.0, 0.0, 0.0, 0.0, 0.0, 0.0, 0.0, 0.0, 0.0, 0.0, 0.0, 0.0, 0.0, 0.0, 0.0, 0.0, 0.0, 0.0, 0.0, 0.0, 0.0, 0.0, 0.0, 0.0, 0.0, 0.0, 0.0, 0.0, 0.0, 0.0, 0.0, 0.0, 0.0, 0.0, 0.0, 0.0, 0.0, 0.0, 0.0, 0.0, 0.0, 0.0, 0.0, 0.0, 0.0, 0.0, 0.0, 0.0, 0.0, 0.0, 0.0, 0.0, 0.0, 0.0, 0.0, 0.0, 0.0, 0.0, 0.0, 0.0, 0.0, 0.0, 0.0, 0.0, 0.0, 0.0, 0.0, 0.0, 0.0, 0.0, 0.0, 0.0, 0.0, 0.0, 0.0, 0.0, 0.0, 0.0, 0.0, 0.0, 0.0, 0.0, 0.0, 0.0, 0.0, 0.0, 0.0, 0.0, 0.0, 0.0, 0.0, 0.0, 0.0, 0.0, 0.0, 0.0, 0.0, 0.0, 0.0, 0.0, 0.0, 0.0, 0.0, 0.0, 0.0, 0.0, 0.0, 0.0, 0.0, 0.0, 0.0, 0.0, 0.0, 0.0, 0.0, 0.0, 0.0, 0.0, 0.0, 0.0, 0.0, 0.0, 0.0, 0.0, 0.0, 0.0, 0.0, 0.0, 0.0, 0.0, 0.0, 0.0, 0.0, 0.0, 0.0, 0.0, 0.0, 0.0, 0.0, 0.0, 0.0, 0.0, 0.0, 0.0, 0.0, 0.0, 0.0, 0.0, 0.0, 0.0, 0.0, 0.0, 0.0, 0.0, 0.0, 0.0, 0.0, 0.0, 0.0, 0.0, 0.0, 0.0, 0.0, 0.0, 0.0, 0.0, 0.0, 0.0, 0.0, 0.0, 0.0, 0.0, 0.0, 0.0, 0.0, 0.0, 0.0, 0.0, 0.0, 0.0, 0.0, 0.0, 0.0, 0.0, 0.0, 0.0, 0.0, 0.0, 0.0, 0.0, 0.0, 0.0, 0.0, 0.0, 0.0, 0.0, 0.0, 0.0, 0.0, 0.0, 0.0, 0.0, 0.0, 0.0, 0.0, 0.0, 0.0, 0.0, 0.0, 0.0, 0.0, 0.0, 0.0, 0.0, 0.0, 0.0, 0.0, 0.0, 0.0, 0.0, 0.0, 0.0, 0.0, 0.0, 0.0, 0.0, 0.0, 0.0, 0.0, 0.0, 0.0, 0.0, 0.0, 0.0, 0.0, 0.0, 0.0, 0.0, 0.0, 0.0, 0.0, 0.0, 0.0, 0.0, 0.0, 0.0, 0.0, 0.0, 0.0, 0.0, 0.0, 0.0, 0.0, 0.0, 0.0, 0.0, 0.0, 0.0, 0.0, 0.0, 0.0, 0.0, 0.0, 0.0, 0.0, 0.0, 0.0, 0.0, 0.0, 0.0, 0.0, 0.0, 0.0, 0.0, 0.0, 0.0, 0.0, 0.0, 0.0, 0.0, 0.0, 0.0, 0.0, 0.0, 0.0, 0.0, 0.0, 0.0, 0.0, 0.0, 0.0, 0.0, 0.0, 0.0, 0.0, 0.0, 0.0, 0.0, 0.0, 0.0, 0.0, 0.0, 0.0, 0.0, 0.0, 0.0, 0.0, 0.0, 0.0, 0.0, 0.0, 0.0, 0.0, 0.0, 0.0, 0.0, 0.0, 0.0, 0.0, 0.0, 0.0, 0.0, 0.0, 0.0, 0.0, 0.0, 0.0, 0.0, 0.0, 0.0, 0.0, 0.0, 0.0, 0.0, 0.0, 0.0, 0.0, 0.0, 0.0, 0.0, 0.0, 0.0, 0.0, 0.0, 0.0, 0.0, 0.0, 0.0, 0.0, 0.0, 0.0, 0.0, 0.0, 0.0, 0.0, 0.0, 0.0, 0.0, 0.0, 0.0, 0.0, 0.0, 0.0, 0.0, 0.0, 0.0, 0.0, 0.0, 0.0, 0.0, 0.0, 0.0, 0.0, 0.0, 0.0, 0.0, 0.0, 0.0, 0.0, 0.0, 0.0, 0.0, 0.0, 0.0, 0.0, 0.0, 0.0, 0.0, 0.0, 0.0, 0.0, 0.0, 0.0, 0.0, 0.0, 0.0, 0.0, 0.0, 0.0, 0.0, 0.0, 0.0, 0.0, 0.0, 0.0, 0.0, 0.0, 0.0, 0.0, 0.0, 0.0, 0.0, 0.0, 0.0, 0.0, 0.0, 0.0, 0.0, 0.0, 0.0, 0.0, 0.0, 0.0, 0.0, 0.0, 0.0, 0.0, 0.0, 0.0, 0.0, 0.0, 0.0, 0.0, 0.0, 0.0, 0.0, 0.0, 0.0, 0.0, 0.0, 0.0, 0.0, 0.0, 0.0, 0.0, 0.0, 0.0, 0.0, 0.0, 0.0, 0.0, 0.0, 0.0, 0.0, 0.0, 0.0, 0.0, 0.0, 0.0, 0.0, 0.0, 0.0, 0.0, 0.0, 0.0, 0.0, 0.0, 0.0, 0.0, 0.0, 0.0, 0.0, 0.0, 0.0, 0.0, 0.0, 0.0, 0.0, 0.0, 0.0, 0.0, 0.0, 0.0, 0.0, 0.0, 0.0, 0.0, 0.0, 0.0, 0.0, 0.0, 0.0, 0.0, 0.0, 0.0, 0.0, 0.0, 0.0, 0.0, 0.0, 0.0, 0.0, 0.0, 0.0, 0.0, 0.0, 0.0, 0.0, 0.0, 0.0, 0.0, 0.0, 0.0, 0.0, 0.0, 0.0, 0.0, 0.0, 0.0, 0.0, 0.0, 0.0, 0.0, 0.0, 0.0, 0.0, 0.0, 0.0, 0.0, 0.0, 0.0, 0.0, 0.0, 0.0, 0.0, 0.0, 0.0, 0.0, 0.0, 0.0, 0.0, 0.0, 0.0, 0.0, 0.0, 0.0, 0.0, 0.0, 0.0, 0.0, 0.0, 0.0, 0.0, 0.0, 0.0, 0.0, 0.0, 0.0, 0.0, 0.0, 0.0, 0.0, 0.0, 0.0, 0.0, 0.0, 0.0, 0.0, 0.0, 0.0, 0.0, 0.0, 0.0, 0.0, 0.0, 0.0, 0.0, 0.0, 0.0, 0.0, 0.0, 0.0, 0.0, 0.0, 0.0, 0.0, 0.0, 0.0, 0.0, 0.0, 0.0, 0.0, 0.0, 0.0, 0.0, 0.0, 0.0, 0.0, 0.0, 0.0, 0.0, 0.0, 0.0, 0.0, 0.0, 0.0, 0.0, 0.0, 0.0, 0.0, 0.0, 0.0, 0.0, 0.0, 0.0, 0.0, 0.0, 0.0, 0.0, 0.0, 0.0, 0.0, 0.0, 0.0, 0.0, 0.0, 0.0, 0.0, 0.0, 0.0, 0.0, 0.0, 0.0, 0.0, 0.0, 0.0, 0.0, 0.0, 0.0, 0.0, 0.0, 0.0, 0.0, 0.0, 0.0, 0.0, 0.0, 0.0, 0.0, 0.0, 0.0, 0.0, 0.0, 0.0, 0.0, 0.0, 0.0, 0.0, 0.0, 0.0, 0.0, 0.0, 0.0, 0.0, 0.0, 0.0, 0.0, 0.0, 0.0, 0.0, 0.0, 0.0, 0.0, 0.0, 0.0, 0.0, 0.0, 0.0, 0.0, 0.0, 0.0, 0.0, 0.0, 0.0, 0.0, 0.0, 0.0, 0.0, 0.0, 0.0, 0.0, 0.0, 0.0, 0.0, 0.0, 0.0, 0.0, 0.0, 0.0, 0.0, 0.0, 0.0, 0.0, 0.0, 0.0, 0.0, 0.0, 0.0, 0.0, 0.0, 0.0, 0.0, 0.0, 0.0, 0.0, 0.0, 0.0, 0.0, 0.0, 0.0, 0.0, 0.0, 0.0, 0.0, 0.0, 0.0, 0.0, 0.0, 0.0, 0.0, 0.0, 0.0, 0.0, 0.0, 0.0, 0.0, 0.0, 0.0, 0.0, 0.0, 0.0, 0.0, 0.0, 0.0, 0.0, 0.0, 0.0, 0.0, 0.0, 0.0, 0.0, 0.0, 0.0, 0.0, 0.0, 0.0, 0.0, 0.0, 0.0, 0.0, 0.0, 0.0, 0.0, 0.0, 0.0, 0.0, 0.0, 0.0, 0.0, 0.0, 0.0, 0.0, 0.0, 0.0, 0.0, 0.0, 0.0, 0.0, 0.0, 0.0, 0.0, 0.0, 0.0, 0.0, 0.0, 0.0, 0.0, 0.0, 0.0, 0.0, 0.0, 0.0, 0.0, 0.0, 0.0, 0.0, 0.0, 0.0, 0.0, 0.0, 0.0, 0.0, 0.0, 0.0, 0.0, 0.0, 0.0, 0.0, 0.0, 0.0, 0.0, 0.0, 0.0, 0.0, 0.0, 0.0, 0.0, 0.0, 0.0, 0.0, 0.0, 0.0, 0.0, 0.0, 0.0, 0.0, 0.0, 0.0, 0.0, 0.0, 0.0, 0.0, 0.0, 0.0, 0.0, 0.0, 0.0, 0.0, 0.0, 0.0, 0.0, 0.0, 0.0, 0.0, 0.0, 0.0, 0.0, 0.0, 0.0, 0.0, 0.0, 0.0, 0.0, 0.0, 0.0, 0.0, 0.0, 0.0, 0.0, 0.0, 0.0, 0.0, 0.0, 0.0, 0.0, 0.0, 0.0, 0.0, 0.0, 0.0, 0.0, 0.0, 0.0, 0.0, 0.0, 0.0, 0.0, 0.0, 0.0, 0.0, 0.0, 0.0, 0.0, 0.0, 0.0, 0.0, 0.0, 0.0, 0.0, 0.0, 0.0, 0.0, 0.0, 0.0, 0.0, 0.0, 0.0, 0.0, 0.0, 0.0, 0.0, 0.0, 0.0, 0.0, 0.0, 0.0, 0.0, 0.0, 0.0, 0.0, 0.0, 0.0, 0.0, 0.0, 0.0, 0.0, 0.0, 0.0, 0.0, 0.0, 0.0, 0.0, 0.0, 0.0, 0.0, 0.0, 0.0, 0.0, 0.0, 0.0, 0.0, 0.0, 0.0, 0.0, 0.0, 0.0, 0.0, 0.0, 0.0, 0.0, 0.0, 0.0, 0.0, 0.0, 0.0, 0.0, 0.0, 0.0, 0.0, 0.0, 0.0, 0.0, 0.0, 0.0, 0.0, 0.0, 0.0, 0.0, 0.0, 0.0, 0.0, 0.0, 0.0, 0.0, 0.0, 0.0, 0.0, 0.0, 0.0, 0.0, 0.0, 0.0, 0.0, 0.0, 0.0, 0.0, 0.0, 0.0, 0.0, 0.0, 0.0, 0.0, 0.0, 0.0, 0.0, 0.0, 0.0, 0.0, 0.0, 0.0, 0.0, 0.0, 0.0, 0.0, 0.0, 0.0, 0.0, 0.0, 0.0, 0.0, 0.0, 0.0, 0.0, 0.0, 0.0, 0.0, 0.0, 0.0, 0.0, 0.0, 0.0, 0.0, 0.0, 0.0, 0.0, 0.0, 0.0, 0.0, 0.0, 0.0, 0.0, 0.0, 0.0, 0.0, 0.0, 0.0, 0.0, 0.0, 0.0, 0.0, 0.0, 0.0, 0.0, 0.0, 0.0, 0.0, 0.0, 0.0, 0.0, 0.0, 0.0, 0.0, 0.0, 0.0, 0.0, 0.0, 0.0, 0.0, 0.0, 0.0, 0.0, 0.0, 0.0, 0.0, 0.0, 0.0, 0.0, 0.0, 0.0, 0.0, 0.0, 0.0, 0.0, 0.0, 0.0, 0.0, 0.0, 0.0, 0.0, 0.0, 0.0, 0.0, 0.0, 0.0, 0.0, 0.0, 0.0, 0.0, 0.0, 0.0, 0.0, 0.0, 0.0, 0.0, 0.0, 0.0, 0.0, 0.0, 0.0, 0.0, 0.0, 0.0, 0.0, 0.0, 0.0, 0.0, 0.0, 0.0, 0.0, 0.0, 0.0, 0.0, 0.0, 0.0, 0.0, 0.0, 0.0, 0.0, 0.0, 0.0, 0.0, 0.0, 0.0, 0.0, 0.0, 0.0, 0.0, 0.0, 0.0, 0.0, 0.0, 0.0, 0.0, 0.0, 0.0, 0.0, 0.0, 0.0, 0.0, 0.0, 0.0, 0.0, 0.0, 0.0, 0.0, 0.0, 0.0, 0.0, 0.0, 0.0, 0.0, 0.0, 0.0, 0.0, 0.0, 0.0, 0.0, 0.0, 0.0, 0.0, 0.0, 0.0, 0.0, 0.0, 0.0, 0.0, 0.0, 0.0, 0.0, 0.0, 0.0, 0.0, 0.0, 0.0, 0.0, 0.0, 0.0, 0.0, 0.0, 0.0, 0.0, 0.0, 0.0, 0.0, 0.0, 0.0, 0.0, 0.0, 0.0, 0.0, 0.0, 0.0, 0.0, 0.0, 0.0, 0.0, 0.0, 0.0, 0.0, 0.0, 0.0, 0.0, 0.0, 0.0, 0.0, 0.0, 0.0, 0.0, 0.0, 0.0, 0.0, 0.0, 0.0, 0.0, 0.0, 0.0, 0.0, 0.0, 0.0, 0.0, 0.0, 0.0, 0.0, 0.0, 0.0, 0.0, 0.0, 0.0, 0.0, 0.0, 0.0, 0.0, 0.0, 0.0, 0.0, 0.0, 0.0, 0.0, 0.0, 0.0, 0.0, 0.0, 0.0, 0.0, 0.0, 0.0, 0.0, 0.0, 0.0, 0.0, 0.0, 0.0, 0.0, 0.0, 0.0, 0.0, 0.0, 0.0, 0.0, 0.0, 0.0, 0.0, 0.0, 0.0, 0.0, 0.0, 0.0, 0.0, 0.0, 0.0, 0.0, 0.0, 0.0, 0.0, 0.0, 0.0, 0.0, 0.0, 0.0, 0.0, 0.0, 0.0, 0.0, 0.0, 0.0, 0.0, 0.0, 0.0, 0.0, 0.0, 0.0, 0.0, 0.0, 0.0, 0.0, 0.0, 0.0, 0.0, 0.0, 0.0, 0.0, 0.0, 0.0, 0.0, 0.0, 0.0, 0.0, 0.0, 0.0, 0.0, 0.0, 0.0, 0.0, 0.0, 0.0, 0.0, 0.0, 0.0, 0.0, 0.0, 0.0, 0.0, 0.0, 0.0, 0.0, 0.0, 0.0, 0.0, 0.0, 0.0, 0.0, 0.0, 0.0, 0.0, 0.0, 0.0, 0.0, 0.0, 0.0, 0.0, 0.0, 0.0, 0.0, 0.0, 0.0, 0.0, 0.0, 0.0, 0.0, 0.0, 0.0, 0.0, 0.0, 0.0, 0.0, 0.0, 0.0, 0.375, 0.75, 0.625, 0.505, 0.625, 0.75, 0.0, 0.0, 0.0, 0.0, 0.0, 0.0, 0.0, 0.0, 0.0, 0.0, 0.0, 0.0, 0.0, 0.0, 0.0, 0.0, 0.0, 0.0, 0.0, 0.0, 0.0, 0.0, 0.0, 0.0, 0.0, 0.0, 0.0, 0.0, 0.0, 0.0, 0.0, 0.0, 0.0, 0.0, 0.0, 0.0, 0.0, 0.0, 0.0, 0.0, 0.0, 0.0, 0.0, 0.0, 0.0, 0.0, 0.0, 0.0, 0.0, 0.0, 0.0, 0.0, 0.0, 0.0, 0.0, 0.0, 0.0, 0.0, 0.0, 0.0, 0.0, 0.0, 0.0, 0.0, 0.0, 0.0, 0.0, 0.0, 0.0, 0.0, 0.0, 0.0, 0.0, 0.0, 0.0, 0.0, 0.0, 0.0, 0.0, 0.0, 0.0, 0.0, 0.0, 0.0, 0.0, 0.0, 0.0, 0.0, 0.0, 0.0, 0.0, 0.0, 0.0, 0.0, 0.0, 0.0, 0.0, 0.0, 0.0, 0.0, 0.0, 0.0, 0.0, 0.0, 0.0, 0.0, 0.0, 0.0, 0.0, 0.0, 0.0, 0.0, 0.0, 0.0, 0.0, 0.0, 0.0, 0.0, 0.0, 0.0, 0.0, 0.0, 0.0, 0.0, 0.0, 0.0, 0.0, 0.0, 0.0, 0.0, 0.0, 0.0, 0.0, 0.0, 0.0, 0.0, 0.0, 0.0, 0.0, 0.0, 0.0, 0.0, 0.0, 0.0, 0.0, 0.0, 0.0, 0.0, 0.0, 0.0, 0.0, 0.0, 0.0, 0.0, 0.0, 0.0, 0.0, 0.0, 0.0, 0.0, 0.0, 0.0, 0.0, 0.0, 0.0, 0.0, 0.0, 0.0, 0.0, 0.0, 0.0, 0.0, 0.0, 0.0, 0.0, 0.0, 0.0, 0.0, 0.0, 0.0, 0.0, 0.0, 0.0, 0.0, 0.0, 0.0, 0.0, 0.0, 0.0, 0.0, 0.0, 0.0, 0.0, 0.0, 0.0, 0.0, 0.0, 0.0, 0.0, 0.0, 0.0, 0.0, 0.0, 0.0, 0.0, 0.0, 0.0, 0.0, 0.0, 0.0, 0.0, 0.0, 0.0, 0.0, 0.0, 0.0, 0.0, 0.0, 0.0, 0.0, 0.0, 0.0, 0.0, 0.0, 0.0, 0.0, 0.0, 0.0, 0.0, 0.0, 0.0, 0.0, 0.0, 0.0, 0.0, 0.0, 0.0, 0.0, 0.0, 0.0, 0.0, 0.0, 0.0, 0.0, 0.0, 0.0, 0.0, 0.0, 0.0, 0.0, 0.0, 0.0, 0.0, 0.0, 0.0, 0.0, 0.0, 0.0, 0.0, 0.0, 0.0, 0.0, 0.0, 0.0, 0.0, 0.0, 0.0, 0.0, 0.0, 0.0, 0.0, 0.0, 0.0, 0.0, 0.0, 0.0, 0.0, 0.0, 0.0, 0.0, 0.0, 0.0, 0.0, 0.0, 0.0, 0.0, 0.0, 0.0, 0.0, 0.0, 0.0, 0.0, 0.0, 0.0, 0.0, 0.0, 0.0, 0.0, 0.0, 0.0, 0.0, 0.0, 0.0, 0.0, 0.0, 0.0, 0.0, 0.0, 0.0, 0.0, 0.0, 0.0, 0.0, 0.0, 0.0, 0.0, 0.0, 0.0, 0.0, 0.0, 0.0, 0.0, 0.0, 0.0, 0.0, 0.0, 0.0, 0.0, 0.0, 0.0, 0.0, 0.0, 0.0, 0.0, 0.0, 0.0, 0.0, 0.0, 0.0, 0.0, 0.0, 0.0, 0.0, 0.0, 0.0, 0.0, 0.0, 0.0, 0.0, 0.0, 0.0, 0.0, 0.0, 0.0, 0.0, 0.0, 0.0, 0.0, 0.0, 0.0, 0.0, 0.0, 0.0, 0.0, 0.0, 0.0, 0.0, 0.0, 0.0, 0.0, 0.0, 0.0, 0.0, 0.0, 0.0, 0.0, 0.0, 0.0, 0.0, 0.0, 0.0, 0.0, 0.0, 0.0, 0.0, 0.0, 0.0, 0.0, 0.0, 0.0, 0.0, 0.0, 0.0, 0.0, 0.0, 0.0, 0.625, 0.245, 0.375, 0.245, 0.375, 0.0, 0.0, 0.0, 0.0, 0.0, 0.0, 0.0, 0.0, 0.0, 0.0, 0.0, 0.0, 0.0, 0.0, 0.0, 0.0, 0.0, 0.0, 0.0, 0.0, 0.0, 0.0, 0.0, 0.0, 0.0, 0.0, 0.0, 0.0, 0.0, 0.0, 0.0, 0.0, 0.0, 0.0, 0.0, 0.0, 0.0, 0.0, 0.0, 0.0, 0.0, 0.0, 0.0, 0.0, 0.0, 0.0, 0.0, 0.0, 0.0, 0.0, 0.0, 0.0, 0.0, 0.0, 0.0, 0.0, 0.0, 0.0, 0.0, 0.0, 0.0, 0.0, 0.0, 0.0, 0.0, 0.0, 0.0, 0.0, 0.0, 0.0, 0.0, 0.0, 0.0, 0.0, 0.0, 0.0, 0.0, 0.0, 0.0, 0.0, 0.0, 0.0, 0.0, 0.0, 0.0, 0.0, 0.0, 0.0, 0.0, 0.0, 0.0, 0.0, 0.0, 0.0, 0.0, 0.0, 0.0, 0.0, 0.0, 0.0, 0.0, 0.0, 0.0, 0.0, 0.0, 0.0, 0.0, 0.0, 0.0, 0.0, 0.0, 0.0, 0.0, 0.0, 0.0, 0.0, 0.0, 0.0, 0.0, 0.0, 0.0, 0.0, 0.0, 0.0, 0.0, 0.0, 0.0, 0.0, 0.0, 0.0, 0.0, 0.0, 0.0, 0.0, 0.0, 0.0, 0.0, 0.0, 0.0, 0.0, 0.0, 0.0, 0.0, 0.0, 0.0, 0.0, 0.0, 0.0, 0.0, 0.0, 0.0, 0.0, 0.0, 0.0, 0.0, 0.0, 0.0, 0.0, 0.0, 0.0, 0.0, 0.0, 0.0, 0.0, 0.0, 0.0, 0.0, 0.0, 0.0, 0.0, 0.0, 0.0, 0.0, 0.0, 0.0, 0.0, 0.0, 0.0, 0.0, 0.0, 0.0, 0.0, 0.0, 0.0, 0.0, 0.0, 0.0, 0.0, 0.0, 0.0, 0.0, 0.0, 0.0, 0.0, 0.0, 0.0, 0.0, 0.0, 0.0, 0.0, 0.0, 0.0, 0.0, 0.0, 0.0, 0.0, 0.0, 0.0, 0.0, 0.0, 0.0, 0.0, 0.0, 0.0, 0.0, 0.0, 0.0, 0.0, 0.0, 0.0, 0.0, 0.0, 0.0, 0.0, 0.0, 0.0, 0.0, 0.0, 0.0, 0.0, 0.0, 0.0, 0.0, 0.0, 0.0, 0.0, 0.0, 0.0, 0.0, 0.0, 0.0, 0.0, 0.0, 0.0, 0.0, 0.0, 0.0, 0.0, 0.0, 0.0, 0.0, 0.0, 0.0, 0.0, 0.0, 0.0, 0.0, 0.0, 0.0, 0.0, 0.0, 0.0, 0.0, 0.0, 0.0, 0.0, 0.0, 0.0, 0.0, 0.0, 0.0, 0.0, 0.0, 0.0, 0.0, 0.0, 0.0, 0.0, 0.0, 0.0, 0.0, 0.0, 0.0, 0.0, 0.0, 0.0, 0.0, 0.0, 0.0, 0.0, 0.0, 0.0, 0.0, 0.0, 0.0, 0.0, 0.0, 0.0, 0.0, 0.0, 0.0, 0.0, 0.0, 0.0, 0.0, 0.0, 0.0, 0.0, 0.0, 0.0, 0.0, 0.0, 0.0, 0.0, 0.0, 0.0, 0.0, 0.0, 0.0, 0.0, 0.0, 0.0, 0.0, 0.0, 0.0, 0.0, 0.0, 0.0, 0.0, 0.0, 0.0, 0.0, 0.0, 0.0, 0.0, 0.0, 0.0, 0.0, 0.0, 0.0, 0.0, 0.0, 0.0, 0.0, 0.0, 0.0, 0.0, 0.0, 0.0, 0.0, 0.0, 0.0, 0.0, 0.0, 0.0, 0.0, 0.0, 0.0, 0.0, 0.0, 0.0, 0.0, 0.0, 0.0, 0.0, 0.0, 0.0, 0.0, 0.0, 0.0, 0.0, 0.0, 0.0, 0.0, 0.0, 0.0, 0.0, 0.0, 0.0, 0.0, 0.0, 0.0, 0.0, 0.0, 0.0, 0.0, 0.0, 0.0, 0.0, 0.0, 0.0, 0.0, 0.0, 0.0, 0.0, 0.0, 0.0, 0.0, 0.0, 0.0, 0.0, 0.0, 0.0, 0.0, 0.0, 0.0, 0.0, 0.0, 0.0, 0.0, 0.0, 0.0, 0.0, 0.0, 0.0, 0.0, 0.0, 0.0, 0.0, 0.0, 0.0, 0.3774, 0.8004, 0.3774, 0.95, 0.375, 1.0, 0.0, 0.0, 0.0, 0.0, 0.0, 0.0, 0.0, 0.0, 0.0, 0.0, 0.0, 0.0, 0.4848, 0.8004, 0.3774, 0.8004, 0.375, 0.75, 0.0, 0.0, 0.0, 0.0, 0.0, 0.0, 0.625, 0.75, 0.625, 0.8004, 0.4848, 0.8004, 0.0, 0.0, 0.0, 0.0, 0.0, 0.0, 0.0, 0.0, 0.0, 0.0, 0.0, 0.0, 0.0, 0.0, 0.0, 0.0, 0.0, 0.0, 0.0, 0.0, 0.0, 0.0, 0.0, 0.0, 0.625, 1.0, 0.375, 1.0, 0.3774, 0.95, 0.375, 0.75, 0.625, 0.75, 0.4848, 0.8004, 0.0, 0.0, 0.0, 0.0, 0.0, 0.0, 0.0, 0.0, 0.0, 0.0, 0.0, 0.0, 0.0, 0.0, 0.0, 0.0, 0.0, 0.0, 0.0, 0.0, 0.0, 0.0, 0.0, 0.0, 0.625, 0.95, 0.625, 1.0, 0.3774, 0.95, 0.0, 0.0, 0.0, 0.0, 0.0, 0.0, 0.0, 0.0, 0.0, 0.0, 0.0, 0.0, 0.0, 0.0, 0.0, 0.0, 0.0, 0.0, 0.0, 0.0, 0.0, 0.0, 0.0, 0.0, 0.0, 0.0, 0.0, 0.0, 0.0, 0.0, 0.0, 0.0, 0.0, 0.0, 0.0, 0.0, 0.0, 0.0, 0.0, 0.0, 0.0, 0.0, 0.0, 0.0, 0.0, 0.0, 0.0, 0.0, 0.0, 0.0, 0.0, 0.0, 0.0, 0.0, 0.0, 0.0, 0.0, 0.0, 0.0, 0.0, 0.0, 0.0, 0.0, 0.0, 0.0, 0.0, 0.0, 0.0, 0.0, 0.0, 0.0, 0.0, 0.0, 0.0, 0.0, 0.0, 0.0, 0.0, 0.0, 0.0, 0.0, 0.0, 0.0, 0.0, 0.0, 0.0, 0.0, 0.0, 0.0, 0.0, 0.0, 0.0, 0.0, 0.0, 0.0, 0.0, 0.0, 0.0, 0.0, 0.0, 0.0, 0.0, 0.0, 0.0, 0.0, 0.0, 0.0, 0.0, 0.0, 0.0, 0.0, 0.0, 0.0, 0.0, 0.0, 0.0, 0.0, 0.0, 0.0, 0.0, 0.0, 0.0, 0.0, 0.0, 0.0, 0.0, 0.0, 0.0, 0.0, 0.0, 0.0, 0.0, 0.0, 0.0, 0.0, 0.0, 0.0, 0.0, 0.0, 0.0, 0.0, 0.0, 0.0, 0.0, 0.0, 0.0, 0.0, 0.0, 0.0, 0.0, 0.0, 0.0, 0.0, 0.0, 0.0, 0.0, 0.0, 0.0, 0.0, 0.0, 0.0, 0.0, 0.0, 0.0, 0.0, 0.0, 0.0, 0.0, 0.0, 0.0, 0.0, 0.0, 0.0, 0.0, 0.0, 0.0, 0.0, 0.0, 0.0, 0.0, 0.0, 0.0, 0.0, 0.0, 0.0, 0.0, 0.0, 0.0, 0.0, 0.0, 0.0, 0.0, 0.0, 0.0, 0.0, 0.0, 0.0, 0.0, 0.0, 0.0, 0.0, 0.0, 0.0, 0.0, 0.0, 0.0, 0.0, 0.0, 0.0, 0.0, 0.0, 0.0, 0.0, 0.0, 0.0, 0.0, 0.0, 0.0, 0.0, 0.0, 0.0, 0.0, 0.0, 0.0, 0.0, 0.0, 0.0, 0.0, 0.0, 0.0, 0.0, 0.0, 0.0, 0.0, 0.0, 0.0, 0.0, 0.0, 0.0, 0.0, 0.0, 0.0, 0.0, 0.0, 0.0, 0.0, 0.0, 0.0, 0.0, 0.0, 0.0, 0.0, 0.0, 0.0, 0.0, 0.0, 0.0, 0.0, 0.0, 0.0, 0.0, 0.0, 0.0, 0.0, 0.0, 0.0, 0.0, 0.0, 0.0, 0.0, 0.0, 0.0, 0.0, 0.0, 0.0, 0.0, 0.0, 0.0, 0.0, 0.0, 0.0, 0.0, 0.0, 0.0, 0.0, 0.0, 0.0, 0.0, 0.0, 0.0, 0.0, 0.0, 0.0, 0.0, 0.0, 0.0, 0.0, 0.0, 0.0, 0.0, 0.0, 0.0, 0.0, 0.0, 0.0, 0.0, 0.0, 0.0, 0.0, 0.0, 0.0, 0.0, 0.0, 0.0, 0.0, 0.0, 0.0, 0.0, 0.0, 0.0, 0.0, 0.0, 0.0, 0.0, 0.0, 0.0, 0.0, 0.0, 0.0, 0.0, 0.0, 0.0, 0.0, 0.0, 0.0, 0.0, 0.0, 0.0, 0.0, 0.0, 0.0, 0.0, 0.0, 0.0, 0.0, 0.0, 0.0, 0.0, 0.0, 0.0, 0.0, 0.0, 0.0, 0.0, 0.0, 0.0, 0.0, 0.0, 0.0, 0.0, 0.0, 0.0, 0.0, 0.0, 0.0, 0.0, 0.0, 0.0, 0.0, 0.0, 0.0, 0.0, 0.0, 0.0, 0.0, 0.0, 0.0, 0.0, 0.0, 0.0, 0.0, 0.0, 0.0, 0.0, 0.0, 0.0, 0.0, 0.0, 0.0, 0.0, 0.0, 0.0, 0.0, 0.0, 0.0, 0.0, 0.0, 0.0, 0.0, 0.0, 0.0, 0.0, 0.0, 0.0, 0.0, 0.0, 0.0, 0.0, 0.0, 0.0, 0.0, 0.0, 0.0, 0.0, 0.0, 0.0, 0.0, 0.0, 0.0, 0.0, 0.0, 0.0, 0.0, 0.0, 0.0, 0.0, 0.0, 0.0, 0.0, 0.0, 0.0, 0.0, 0.0, 0.0, 0.0, 0.0, 0.0, 0.0, 0.0, 0.0, 0.0, 0.0, 0.0, 0.0, 0.0, 0.0, 0.0, 0.0, 0.0, 0.0, 0.625, 0.75, 0.625, 0.505, 0.6754, 0.75, 0.0, 0.0, 0.0, 0.0, 0.0, 0.0, 0.0, 0.0, 0.0, 0.0, 0.0, 0.0, 0.0, 0.0, 0.0, 0.0, 0.0, 0.0, 0.0, 0.0, 0.0, 0.0, 0.0, 0.0, 0.0, 0.0, 0.0, 0.0, 0.0, 0.0, 0.0, 0.0, 0.0, 0.0, 0.0, 0.0, 0.625, 0.505, 0.875, 0.505, 0.6754, 0.75, 0.0, 0.0, 0.0, 0.0, 0.0, 0.0, 0.0, 0.0, 0.0, 0.0, 0.0, 0.0, 0.125, 0.75, 0.125, 0.505, 0.3356, 0.505, 0.0, 0.0, 0.0, 0.0, 0.0, 0.0, 0.0, 0.0, 0.0, 0.0, 0.0, 0.0, 0.0, 0.0, 0.0, 0.0, 0.0, 0.0, 0.0, 0.0, 0.0, 0.0, 0.0, 0.0, 0.0, 0.0, 0.0, 0.0, 0.0, 0.0, 0.0, 0.0, 0.0, 0.0, 0.0, 0.0, 0.0, 0.0, 0.0, 0.0, 0.0, 0.0, 0.0, 0.0, 0.0, 0.0, 0.0, 0.0, 0.0, 0.0, 0.0, 0.0, 0.0, 0.0, 0.0, 0.0, 0.0, 0.0, 0.0, 0.0, 0.0, 0.0, 0.0, 0.0, 0.0, 0.0, 0.0, 0.0, 0.0, 0.0, 0.0, 0.0, 0.875, 0.505, 0.875, 0.75, 0.0, 0.0, 0.0, 0.0, 0.0, 0.0, 0.0, 0.0, 0.0, 0.0, 0.0, 0.0, 0.0, 0.0, 0.0, 0.0, 0.0, 0.0, 0.0, 0.0, 0.0, 0.0, 0.0, 0.0, 0.0, 0.0, 0.0, 0.0, 0.0, 0.0, 0.0, 0.0, 0.0, 0.0, 0.0, 0.0, 0.0, 0.0, 0.0, 0.0, 0.0, 0.0, 0.0, 0.0, 0.0, 0.0, 0.0, 0.0, 0.0, 0.0, 0.0, 0.0, 0.0, 0.0, 0.0, 0.0, 0.0, 0.0, 0.0, 0.0, 0.0, 0.0, 0.0, 0.0, 0.0, 0.0, 0.0, 0.0, 0.0, 0.0, 0.0, 0.0, 0.0, 0.0, 0.0, 0.0, 0.0, 0.0, 0.0, 0.0, 0.0, 0.0, 0.0, 0.0, 0.0, 0.0, 0.0, 0.0, 0.0, 0.0, 0.0, 0.0, 0.0, 0.0, 0.0, 0.0, 0.0, 0.0, 0.0, 0.0, 0.0, 0.0, 0.0, 0.0, 0.0, 0.0, 0.0, 0.0, 0.0, 0.0, 0.0, 0.0, 0.0, 0.0, 0.0, 0.0, 0.0, 0.0, 0.0, 0.0, 0.0, 0.0, 0.0, 0.0, 0.0, 0.0, 0.0, 0.0, 0.0, 0.0, 0.0, 0.0, 0.0, 0.0, 0.0, 0.0, 0.0, 0.0, 0.0, 0.0, 0.0, 0.0, 0.0, 0.0, 0.0, 0.0, 0.0, 0.0, 0.0, 0.0, 0.0, 0.0, 0.0, 0.0, 0.0, 0.0, 0.0, 0.0, 0.0, 0.0, 0.0, 0.0, 0.0, 0.0, 0.0, 0.0, 0.0, 0.0, 0.0, 0.0, 0.0, 0.0, 0.0, 0.0, 0.0, 0.0, 0.0, 0.0, 0.0, 0.0, 0.0, 0.0, 0.0, 0.0, 0.0, 0.0, 0.0, 0.0, 0.0, 0.0, 0.0, 0.0, 0.0, 0.0, 0.0, 0.0, 0.0, 0.0, 0.6754, 0.75, 0.0, 0.0, 0.0, 0.0, 0.0, 0.0, 0.0, 0.0, 0.0, 0.0, 0.0, 0.0, 0.0, 0.0, 0.0, 0.0, 0.0, 0.0, 0.0, 0.0, 0.0, 0.0, 0.0, 0.0, 0.0, 0.0, 0.0, 0.0, 0.0, 0.0, 0.0, 0.0, 0.0, 0.0, 0.0, 0.0, 0.0, 0.0, 0.0, 0.0, 0.0, 0.0, 0.0, 0.0, 0.0, 0.0, 0.0, 0.0, 0.0, 0.0, 0.0, 0.0, 0.0, 0.0, 0.0, 0.0, 0.0, 0.0, 0.0, 0.0, 0.0, 0.0, 0.0, 0.0, 0.0, 0.0, 0.0, 0.0, 0.0, 0.0, 0.0, 0.0, 0.0, 0.0, 0.0, 0.0, 0.0, 0.0, 0.0, 0.0, 0.0, 0.0, 0.0, 0.0, 0.0, 0.0, 0.0, 0.0, 0.0, 0.0, 0.0, 0.0, 0.0, 0.0, 0.0, 0.0, 0.0, 0.0, 0.0, 0.0, 0.6754, 0.75, 0.0, 0.0, 0.0, 0.0, 0.0, 0.0, 0.0, 0.0, 0.0, 0.0, 0.0, 0.0, 0.0, 0.0, 0.0, 0.0, 0.0, 0.0, 0.0, 0.0, 0.0, 0.0, 0.0, 0.0, 0.0, 0.0, 0.0, 0.0, 0.0, 0.0, 0.0, 0.0, 0.0, 0.0, 0.0, 0.0, 0.0, 0.0, 0.0, 0.0, 0.0, 0.0, 0.0, 0.0, 0.0, 0.0, 0.0, 0.0, 0.0, 0.0, 0.0, 0.0, 0.0, 0.0, 0.0, 0.0, 0.0, 0.0, 0.0, 0.0, 0.0, 0.0, 0.0, 0.0, 0.0, 0.0, 0.0, 0.0, 0.0, 0.0, 0.0, 0.0, 0.0, 0.0, 0.0, 0.0, 0.0, 0.0, 0.0, 0.0, 0.0, 0.0, 0.0, 0.0, 0.0, 0.0, 0.0, 0.0, 0.0, 0.0, 0.0, 0.0, 0.0, 0.0, 0.0, 0.0, 0.0, 0.0, 0.0, 0.0, 0.0, 0.0, 0.0, 0.0, 0.0, 0.0, 0.0, 0.0, 0.0, 0.0, 0.0, 0.0, 0.0, 0.0, 0.0, 0.0, 0.0, 0.0, 0.0, 0.0, 0.0, 0.0, 0.0, 0.0, 0.0, 0.0, 0.0, 0.0, 0.0, 0.0, 0.0, 0.0, 0.0, 0.0, 0.0, 0.0, 0.0, 0.0, 0.0, 0.0, 0.0, 0.0, 0.0, 0.0, 0.0, 0.0, 0.0, 0.0, 0.0, 0.0, 0.0, 0.0, 0.0, 0.0, 0.0, 0.0, 0.0, 0.0, 0.0, 0.0, 0.0, 0.0, 0.0, 0.0, 0.0, 0.0, 0.0, 0.0, 0.0, 0.0, 0.0, 0.0, 0.0, 0.0, 0.0, 0.0, 0.0, 0.0, 0.0, 0.0, 0.0, 0.0, 0.0, 0.0, 0.0, 0.0, 0.0, 0.0, 0.0, 0.0, 0.0, 0.0, 0.0, 0.0, 0.0, 0.0, 0.0, 0.0, 0.0, 0.0, 0.0, 0.0, 0.0, 0.0, 0.0, 0.0, 0.0, 0.0, 0.0, 0.0, 0.0, 0.0, 0.0, 0.0, 0.0, 0.0, 0.0, 0.0, 0.0, 0.0, 0.0, 0.0, 0.0, 0.0, 0.0, 0.0, 0.0, 0.0, 0.0, 0.0, 0.0, 0.0, 0.0, 0.0, 0.375, 0.75, 0.375, 0.505, 0.625, 0.505, 0.0, 0.0, 0.0, 0.0, 0.0, 0.0, 0.0, 0.0, 0.0, 0.0, 0.0, 0.0, 0.0, 0.0, 0.0, 0.0, 0.0, 0.0, 0.0, 0.0, 0.0, 0.0, 0.0, 0.0, 0.0, 0.0, 0.0, 0.0, 0.0, 0.0, 0.0, 0.0, 0.0, 0.0, 0.0, 0.0, 0.0, 0.0, 0.0, 0.0, 0.0, 0.0, 0.0, 0.0, 0.0, 0.0, 0.0, 0.0, 0.0, 0.0, 0.0, 0.0, 0.0, 0.0, 0.0, 0.0, 0.0, 0.0, 0.0, 0.0, 0.0, 0.0, 0.0, 0.0, 0.0, 0.0, 0.0, 0.0, 0.0, 0.0, 0.0, 0.0, 0.0, 0.0, 0.0, 0.0, 0.0, 0.0, 0.0, 0.0, 0.0, 0.0, 0.0, 0.0, 0.0, 0.0, 0.0, 0.0, 0.0, 0.0, 0.0, 0.0, 0.0, 0.0, 0.0, 0.0, 0.0, 0.0, 0.0, 0.0, 0.0, 0.0, 0.0, 0.0, 0.0, 0.0, 0.0, 0.0, 0.0, 0.0, 0.0, 0.0, 0.0, 0.0, 0.0, 0.0, 0.0, 0.0, 0.0, 0.0, 0.0, 0.0, 0.0, 0.0, 0.0, 0.0, 0.0, 0.0, 0.0, 0.0, 0.0, 0.0, 0.0, 0.0, 0.0, 0.0, 0.0, 0.0, 0.0, 0.0, 0.0, 0.0, 0.0, 0.0, 0.0, 0.0, 0.0, 0.0, 0.0, 0.0, 0.0, 0.0, 0.0, 0.0, 0.0, 0.0, 0.0, 0.0, 0.0, 0.0, 0.0, 0.0, 0.0, 0.0, 0.0, 0.0, 0.0, 0.0, 0.0, 0.0, 0.0, 0.0, 0.0, 0.0, 0.0, 0.0, 0.0, 0.0, 0.0, 0.0, 0.0, 0.0, 0.0, 0.0, 0.0, 0.0, 0.0, 0.0, 0.0, 0.0, 0.0, 0.0, 0.0, 0.0, 0.0, 0.0, 0.0, 0.0, 0.0, 0.0, 0.0, 0.0, 0.0, 0.0, 0.0, 0.0, 0.0, 0.0, 0.0, 0.0, 0.0, 0.0, 0.0, 0.0, 0.0, 0.0, 0.0, 0.0, 0.0, 0.0, 0.0, 0.0, 0.0, 0.0, 0.0, 0.0, 0.0, 0.0, 0.0, 0.0, 0.0, 0.0, 0.0, 0.0, 0.0, 0.0, 0.0, 0.0, 0.0, 0.0, 0.0, 0.0, 0.0, 0.0, 0.0, 0.0, 0.0, 0.0, 0.0, 0.0, 0.0, 0.0, 0.0, 0.0, 0.0, 0.0, 0.0, 0.0, 0.0, 0.0, 0.0, 0.0, 0.0, 0.0, 0.0, 0.0, 0.0, 0.0, 0.0, 0.0, 0.0, 0.0, 0.0, 0.0, 0.0, 0.0, 0.0, 0.0, 0.0, 0.0, 0.0, 0.0, 0.0, 0.0, 0.0, 0.0, 0.0, 0.0, 0.0, 0.0, 0.0, 0.0, 0.0, 0.0, 0.0, 0.0, 0.0, 0.0, 0.0, 0.0, 0.0, 0.0, 0.0, 0.0, 0.0, 0.0, 0.0, 0.0, 0.0, 0.0, 0.0, 0.0, 0.0, 0.0, 0.0, 0.0, 0.0, 0.0, 0.0, 0.0, 0.0, 0.0, 0.0, 0.0, 0.0, 0.0, 0.0, 0.0, 0.0, 0.0, 0.0, 0.0, 0.0, 0.0, 0.0, 0.0, 0.0, 0.0, 0.0, 0.0, 0.0, 0.0, 0.0, 0.0, 0.0, 0.0, 0.0, 0.0, 0.0, 0.0, 0.0, 0.0, 0.0, 0.0, 0.0, 0.0, 0.0, 0.0, 0.0, 0.0, 0.0, 0.0, 0.0, 0.0, 0.0, 0.0, 0.0, 0.0, 0.0, 0.0, 0.0, 0.0, 0.0, 0.0, 0.0, 0.0, 0.0, 0.0, 0.0, 0.0, 0.0, 0.0, 0.0, 0.0, 0.0, 0.0, 0.0, 0.0, 0.0, 0.0, 0.0, 0.0, 0.0, 0.0, 0.0, 0.0, 0.0, 0.0, 0.0, 0.0, 0.0, 0.0, 0.0, 0.0, 0.0, 0.0, 0.0, 0.0, 0.0, 0.0, 0.0, 0.0, 0.0, 0.0, 0.0, 0.0, 0.0, 0.0, 0.0, 0.0, 0.0, 0.0, 0.0, 0.0, 0.0, 0.0, 0.0, 0.0, 0.0, 0.0, 0.0, 0.0, 0.0, 0.0, 0.0, 0.0, 0.0, 0.0, 0.0, 0.0, 0.0, 0.0, 0.0, 0.0, 0.0, 0.0, 0.0, 0.0, 0.0, 0.0, 0.0, 0.0, 0.0, 0.0, 0.0, 0.0, 0.0, 0.0, 0.0, 0.0, 0.0, 0.0, 0.0, 0.0, 0.0, 0.0, 0.0, 0.0, 0.0, 0.0, 0.0, 0.0, 0.0, 0.0, 0.0, 0.0, 0.0, 0.0, 0.0, 0.0, 0.0, 0.0, 0.0, 0.0, 0.0, 0.0, 0.0, 0.0, 0.0, 0.0, 0.0, 0.0, 0.0, 0.0, 0.0, 0.0, 0.0, 0.0, 0.0, 0.0, 0.0, 0.0, 0.0, 0.0, 0.0, 0.0, 0.0, 0.0, 0.0, 0.0, 0.0, 0.0, 0.0, 0.0, 0.0, 0.0, 0.0, 0.0, 0.0, 0.0, 0.0, 0.0, 0.0, 0.0, 0.0, 0.0, 0.0, 0.0, 0.0, 0.0, 0.0, 0.0, 0.0, 0.0, 0.0, 0.0, 0.0, 0.0, 0.0, 0.0, 0.0, 0.0, 0.0, 0.0, 0.0, 0.0, 0.0, 0.0, 0.0, 0.0, 0.0, 0.0, 0.0, 0.0, 0.0, 0.0, 0.0, 0.0, 0.0, 0.0, 0.0, 0.0, 0.0, 0.0, 0.0, 0.0, 0.0, 0.0, 0.0, 0.0, 0.0, 0.0, 0.0, 0.0, 0.0, 0.0, 0.0, 0.0, 0.0, 0.0, 0.0, 0.0, 0.0, 0.0, 0.0, 0.0, 0.0, 0.0, 0.0, 0.0, 0.0, 0.0, 0.0, 0.0, 0.0, 0.0, 0.0, 0.0, 0.0, 0.0, 0.0, 0.0, 0.0, 0.0, 0.0, 0.0, 0.0, 0.0, 0.0, 0.0, 0.0, 0.0, 0.0, 0.0, 0.0, 0.0, 0.0, 0.0, 0.0, 0.0, 0.0, 0.0, 0.0, 0.0, 0.0, 0.0, 0.0, 0.0, 0.0, 0.0, 0.0, 0.0, 0.0, 0.0, 0.0, 0.0, 0.0, 0.0, 0.0, 0.0, 0.0, 0.0, 0.0, 0.0, 0.0, 0.0, 0.0, 0.0, 0.0, 0.0, 0.0, 0.0, 0.0, 0.0, 0.0, 0.0, 0.0, 0.0, 0.0, 0.0, 0.0, 0.0, 0.0, 0.0, 0.0, 0.0, 0.0, 0.0, 0.0, 0.0, 0.0, 0.0, 0.0, 0.0, 0.0, 0.0, 0.0, 0.0, 0.0, 0.0, 0.0, 0.0, 0.0, 0.0, 0.0, 0.0, 0.0, 0.0, 0.0, 0.0, 0.0, 0.0, 0.0, 0.0, 0.0, 0.0, 0.0, 0.0, 0.0, 0.0, 0.0, 0.0, 0.0, 0.0, 0.0, 0.0, 0.0, 0.0, 0.0, 0.0, 0.0, 0.0, 0.0, 0.0, 0.125, 0.75, 0.3356, 0.505, 0.375, 0.75, 0.0, 0.0, 0.0, 0.0, 0.0, 0.0, 0.0, 0.0, 0.0, 0.0, 0.0, 0.0, 0.0, 0.0, 0.0, 0.0, 0.0, 0.0, 0.0, 0.0, 0.0, 0.0, 0.0, 0.0, 0.0, 0.0, 0.0, 0.0, 0.0, 0.0, 0.875, 0.505, 0.0, 0.0, 0.6754, 0.75, 0.0, 0.0, 0.0, 0.0, 0.0, 0.0, 0.0, 0.0, 0.0, 0.0, 0.0, 0.0, 0.625, 0.245, 0.375, 0.0, 0.625, 0.0, 0.0, 0.0, 0.0, 0.0, 0.0, 0.0, 0.0, 0.0, 0.0, 0.0, 0.0, 0.0])
me_link_3_bl_003.use_remesh_fix_poles = True
me_link_3_bl_003.use_remesh_preserve_attributes = False
me_link_3_bl_003.use_mirror_vertex_groups = False
me_link_3_bl_003.update()

# ---- objects
ob_link_3_bl = bpy.data.objects.new('Link 3 BL', me_link_3_bl_003)

# ---- transforms, parenting, visibility, modifiers, constraints
ob_link_3_bl.location = (0.0, 0.0, 0.0)
ob_link_3_bl.rotation_euler = (6.283, -0.0, 0.0)
ob_link_3_bl.lineart.crease_threshold = 0.0

# ---- collection membership
col_collection.objects.link(ob_link_3_bl)

# ---- scene / render settings (as saved in the file)
scene.frame_start = 1; scene.frame_end = 250; scene.frame_set(2)
scene.render.engine = 'BLENDER_EEVEE_NEXT'
scene.cycles.use_denoising = False
scene.cycles.samples = 128
scene.cycles.sampling_pattern = 'TABULATED_SOBOL'
scene.cycles.use_adaptive_sampling = False
scene.cycles.use_light_tree = False
scene.view_settings.view_transform = 'Filmic'
bpy.context.view_layer.update()

# ---- added for rendering (the .blend has no active camera and no usable light): camera, sun
cam_auto = bpy.data.cameras.new('AutoCamera')
cam_auto.lens = 50.0
cam_auto.sensor_width = 36.0
cam_auto.clip_end = 1000.0
ob_auto_camera = bpy.data.objects.new('AutoCamera', cam_auto)
scene.collection.objects.link(ob_auto_camera)
ob_auto_camera.location = (0.247694, -0.199549, 0.201035)
ob_auto_camera.rotation_euler = (1.09748, -7.21219e-08, 0.694738)
scene.camera = ob_auto_camera
light_auto_sun = bpy.data.lights.new('AutoSun', 'SUN')
light_auto_sun.energy = 3.0
light_auto_sun.angle = 0.0523599
ob_auto_sun = bpy.data.objects.new('AutoSun', light_auto_sun)
scene.collection.objects.link(ob_auto_sun)
ob_auto_sun.rotation_euler = (0.872665, 0.174533, 0.523599)
bpy.context.view_layer.update()
